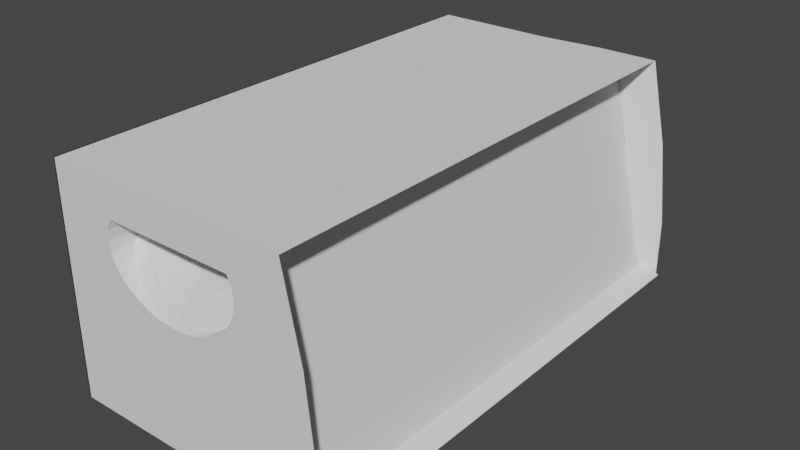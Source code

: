 # Source: ElectricScapel.blend  (saved by Blender 2.93.20; exported with 4.5.12 LTS)
import bpy
from mathutils import Matrix  # noqa: F401  (used for matrix-valued properties, if any)

bpy.ops.wm.read_factory_settings(use_empty=True)
scene = bpy.context.scene
scene.name = 'Scene'

# ---- collections
col_collection = bpy.data.collections.new('Collection'); scene.collection.children.link(col_collection)

# ---- world
world_world = bpy.data.worlds.new('World'); scene.world = world_world
world_world.use_nodes = True; world_world.node_tree.nodes.clear()
_N = world_world.node_tree.nodes; _L = world_world.node_tree.links
n0 = _N.new('ShaderNodeOutputWorld'); n0.name = 'World Output'; n0.location = (300, 300)
n1 = _N.new('ShaderNodeBackground'); n1.name = 'Background'; n1.location = (10, 300)
n1.inputs[0].default_value = (0.05088, 0.05088, 0.05088, 1.0)
_L.new(n1.outputs[0], n0.inputs[0])
n0.is_active_output = True
world_world.color = (0.05088, 0.05088, 0.05088)
world_world.use_sun_shadow = False
world_world.sun_shadow_jitter_overblur = 0.0

# ---- meshes
me_cube_001 = bpy.data.meshes.new('Cube.001')
me_cube_001.from_pydata([(-1.0, -1.0, -1.0), (-1.0, -1.0, 1.0), (-1.0, 1.0, -1.0), (-1.0, 1.0, 1.0), (-1.0, -1.0, -0.4664), (-1.0, 1.0, -0.4664), (-1.0, -1.0, 0.2668), (-1.0, 1.0, 0.2668), (-1.0, 0.0, -1.0), (-1.0, -1.0, 0.6334), (-1.0, 0.0, 1.0), (-1.0, 1.0, -0.7332), (0.0, 1.0, -1.0), (-0.09833, 1.0, 1.0), (0.0, -1.0, -1.0), (-0.09833, -1.0, 1.0), (-1.0, -1.0, -0.7332), (-1.0, 1.0, -0.09983), (0.0, -1.0, -0.4664), (0.0, 1.0, -0.4664), (-1.0, -1.0, -0.09983), (-1.0, 1.0, 0.6334), (-0.01654, 1.0, -0.09983), (-0.01654, -1.0, -0.09983), (0.0, 1.0, -0.7332), (0.0, -1.0, -0.7332), (-0.09833, 0.0, 1.0), (0.0, 0.0, -1.0), (-1.0, -0.5, -1.0), (-1.0, -1.0, 0.8167), (-1.0, 0.5, 1.0), (-1.0, 1.0, -0.8666), (-0.5, 1.0, -1.0), (0.3525, 1.022, 1.0), (0.5, -1.0, -1.0), (-0.5492, -1.0, 1.0), (-1.0, -1.0, -0.5998), (-1.0, 1.0, -0.2831), (-0.5, -1.0, -0.4664), (0.5, 1.022, -0.4664), (-1.0, -1.0, 0.08348), (-1.0, 1.0, 0.4501), (-0.5165, -1.0, 0.2668), (0.4504, 1.022, 0.2668), (-1.0, 0.5, -1.0), (-1.0, -1.0, 0.4501), (-1.0, -0.5, 1.0), (-1.0, 1.0, -0.5998), (0.5, 1.022, -1.0), (-0.5492, 1.0, 1.0), (-0.5, -1.0, -1.0), (0.3525, -1.0, 1.0), (-1.0, -1.0, -0.8666), (-1.0, 1.0, 0.08348), (0.5, -1.0, -0.4664), (-0.5, 1.0, -0.4664), (-1.0, -1.0, -0.2831), (-1.0, 1.0, 0.8167), (0.4504, -1.0, 0.2668), (-0.5165, 1.0, 0.2668), (0.4752, 1.022, -0.09983), (-0.5083, 1.0, -0.09983), (-0.008269, 1.0, -0.2831), (-0.5083, -1.0, -0.09983), (0.4752, -1.0, -0.09983), (-0.008269, -1.0, -0.2831), (0.5, 1.022, -0.7332), (-0.5, 1.0, -0.7332), (0.0, 1.0, -0.8666), (0.0, 1.0, -0.5998), (-0.5, -1.0, -0.7332), (0.5, -1.0, -0.7332), (0.0, -1.0, -0.8666), (0.0, -1.0, -0.5998), (-0.09833, -0.5, 1.0), (-0.09833, 0.5, 1.0), (0.3525, 0.0, 1.0), (-0.5492, 0.0, 1.0), (0.0, -0.5, -1.0), (0.0, 0.5, -1.0), (-0.5, 0.0, -1.0), (0.5, 0.0, -1.0), (-0.08202, -1.0, 0.8167), (-0.08202, 1.0, 0.8167), (-0.541, 1.0, 0.8167), (0.377, -1.0, 0.8167), (0.5, 0.5, -1.0), (-0.5, 0.5, -1.0), (-0.5, -0.5, -1.0), (-0.5492, 0.5, 1.0), (0.3525, 0.5, 1.0), (0.3525, -0.5, 1.0), (0.5, -1.0, -0.5998), (0.5, -1.0, -0.8666), (-0.5, -1.0, -0.8666), (-0.5, 1.0, -0.5998), (-0.5, 1.0, -0.8666), (0.5, 1.022, -0.8666), (0.4628, -1.0, 0.08348), (0.4876, -1.0, -0.2831), (-0.5041, -1.0, -0.2831), (-0.5124, 1.0, 0.08348), (-0.5041, 1.0, -0.2831), (0.4876, 1.022, -0.2831), (0.4628, 1.022, 0.08348), (-0.5124, -1.0, 0.08348), (0.5, 1.022, -0.5998), (-0.5, -1.0, -0.5998), (-0.5492, -0.5, 1.0), (0.5, -0.5, -1.0), (-0.541, -1.0, 0.8167), (0.377, 1.022, 0.8167), (0.7538, -0.976, -0.976), (1.016, -1.0, -1.0), (0.5614, -0.976, 0.9763), (0.8189, -1.0, 1.0), (0.7538, 0.976, -0.976), (1.016, 1.022, -1.0), (0.5614, 0.976, 0.9763), (0.8189, 1.022, 1.0), (0.7538, 0.976, -0.4664), (1.016, 1.022, -0.4664), (1.016, -1.0, -0.4664), (0.7538, -0.976, -0.4664), (0.6877, 0.976, 0.2668), (0.9494, 1.022, 0.2668), (0.9494, -1.0, 0.2668), (0.6877, -0.976, 0.2668), (0.7538, 0.976, -0.7332), (1.016, 1.022, -0.7332), (0.9759, 0.0, -1.0), (0.8189, 0.0, 1.0), (0.5614, 0.0, 0.9763), (1.016, -1.0, -0.7332), (0.7538, -0.976, -0.7332), (0.7207, 0.976, -0.09983), (0.9825, 1.022, -0.09983), (0.9825, -1.0, -0.09983), (0.7207, -0.976, -0.09983), (0.6224, 0.976, 0.6334), (0.8841, 1.022, 0.6334), (0.8841, -1.0, 0.6334), (0.6224, -0.976, 0.6334), (1.016, 1.022, -0.8666), (0.7538, 0.976, -0.8666), (0.9759, 0.5, -1.0), (0.5614, -0.5, 0.9763), (0.8189, -0.5, 1.0), (0.7538, -0.976, -0.8666), (1.016, -1.0, -0.8666), (0.9991, 1.022, -0.2831), (0.7373, 0.976, -0.2831), (0.7373, -0.976, -0.2831), (0.9991, -1.0, -0.2831), (0.9167, 1.022, 0.4501), (0.655, 0.976, 0.4501), (0.655, -0.976, 0.4501), (0.9167, -1.0, 0.4501), (1.016, 1.022, -0.5998), (0.7538, 0.976, -0.5998), (0.9759, -0.5, -1.0), (0.5614, 0.5, 0.9763), (0.8189, 0.5, 1.0), (0.7538, -0.976, -0.5998), (1.016, -1.0, -0.5998), (0.966, 1.022, 0.08348), (0.7042, 0.976, 0.08348), (0.7042, -0.976, 0.08348), (0.966, -1.0, 0.08348), (0.8515, 1.022, 0.8167), (0.5898, 0.976, 0.8167), (0.5898, -0.976, 0.8167), (0.8515, -1.0, 0.8167), (-0.05162, 0.9936, 0.09517), (0.04921, 0.9945, 0.09665), (0.1462, 0.9892, 0.1208), (0.2355, 0.9805, 0.1599), (0.3138, 0.9689, 0.2126), (0.3781, 0.9546, 0.2767), (0.4259, 0.9384, 0.3499), (0.4553, 0.9208, 0.4294), (0.4652, 0.9025, 0.512), (0.4553, 0.8842, 0.5946), (0.4259, 0.8666, 0.6741), (-0.5291, 0.8666, 0.6741), (-0.5585, 0.8842, 0.5946), (-0.5685, 0.9025, 0.512), (-0.5585, 0.9208, 0.4294), (-0.5291, 0.9384, 0.3499), (-0.4814, 0.9546, 0.2767), (-0.4171, 0.9689, 0.2126), (-0.3388, 0.9805, 0.1599), (-0.2494, 0.9892, 0.1208), (-0.1525, 0.9945, 0.09665), (0.2355, 1.0, 0.1464), (-0.4761, 1.0, 0.2668), (-0.4171, 1.0, 0.2032), (0.3138, 1.0, 0.2032), (-0.3388, 1.0, 0.1464), (-0.1723, 1.0, 0.08348), (-0.2494, 1.0, 0.1042), (0.3728, 1.0, 0.2668), (0.3781, 1.0, 0.2725), (-0.5291, 1.0, 0.7012), (-0.5351, 1.0, 0.6838), (0.4259, 1.0, 0.3515), (-0.07174, 1.0, 0.7012), (-0.5524, 1.0, 0.6334), (-0.5196, 1.0, 0.3357), (0.4553, 1.022, 0.4372), (0.4354, 1.022, 0.3791), (-0.4814, 1.0, 0.2725), (-0.5585, 1.0, 0.4372), (-0.56, 1.0, 0.4501), (0.4567, 1.022, 0.4501), (0.4652, 1.022, 0.5264), (-0.5291, 1.0, 0.3515), (0.4553, 1.022, 0.6155), (-0.5685, 1.0, 0.5264), (-0.5585, 1.0, 0.6155), (0.4492, 1.022, 0.6334), (0.4259, 1.022, 0.7012), (0.3924, 1.022, 0.7012), (-0.1525, 1.0, 0.07815), (-0.02428, 1.0, 0.07175), (-0.05162, 1.0, 0.06937), (0.06906, 1.0, 0.08348), (0.04921, 1.0, 0.07815), (0.1462, 1.0, 0.1042), (-0.01756, 0.7769, 0.5871), (-0.05162, -0.9913, 0.0934), (0.04921, -0.9889, 0.1001), (0.1462, -0.9831, 0.1238), (0.2355, -0.9737, 0.1624), (0.3138, -0.961, 0.2143), (0.3781, -0.9456, 0.2775), (0.4259, -0.928, 0.3497), (0.4553, -0.9089, 0.4279), (0.4652, -0.889, 0.5094), (0.4553, -0.8692, 0.5908), (0.4259, -0.8501, 0.669), (-0.5291, -0.8501, 0.669), (-0.5585, -0.8692, 0.5908), (-0.5685, -0.889, 0.5094), (-0.5585, -0.9089, 0.4279), (-0.5291, -0.928, 0.3497), (-0.4814, -0.9456, 0.2775), (-0.4171, -0.961, 0.2143), (-0.3388, -0.9737, 0.1624), (-0.2494, -0.9831, 0.1238), (-0.1525, -0.9889, 0.1001), (0.2355, -1.0, 0.1464), (0.3138, -1.0, 0.2032), (0.3728, -1.0, 0.2668), (0.06906, -1.0, 0.08348), (0.1462, -1.0, 0.1042), (0.3781, -1.0, 0.2725), (-0.5685, -1.0, 0.5264), (-0.5585, -1.0, 0.6155), (-0.5524, -1.0, 0.6334), (-0.56, -1.0, 0.4501), (0.4259, -1.0, 0.3515), (0.4492, -1.0, 0.6334), (0.4553, -1.0, 0.6155), (0.4354, -1.0, 0.3791), (0.4553, -1.0, 0.4372), (0.4567, -1.0, 0.4501), (0.4652, -1.0, 0.5264), (0.3924, -1.0, 0.7012), (-0.07174, -1.0, 0.7012), (0.4259, -1.0, 0.7012), (-0.5585, -1.0, 0.4372), (-0.5291, -1.0, 0.3515), (-0.5291, -1.0, 0.7012), (-0.5351, -1.0, 0.6838), (-0.5196, -1.0, 0.3357), (-0.4814, -1.0, 0.2725), (-0.4761, -1.0, 0.2668), (0.04921, -1.0, 0.07815), (-0.02428, -1.0, 0.07175), (-0.05162, -1.0, 0.06937), (-0.1723, -1.0, 0.08348), (-0.1525, -1.0, 0.07815), (-0.4171, -1.0, 0.2032), (-0.3388, -1.0, 0.1464), (-0.2494, -1.0, 0.1042), (-0.04419, -0.8021, 0.6221), (0.7399, 1.022, 0.8167), (0.7114, -1.0, 1.0), (0.7114, 0.5, 1.0), (0.7114, 1.022, 1.0), (0.7114, -0.5, 1.0), (0.7399, -1.0, 0.8167), (0.7114, 0.0, 1.0), (0.8873, -0.9876, -0.936), (0.8873, 0.5124, -0.936), (0.8873, 1.012, -0.936), (0.8873, -0.4876, -0.936), (0.8873, 0.0124, -0.936), (1.042, -0.9876, -0.988), (1.042, 0.5124, -0.988), (1.042, 1.012, -0.988), (1.042, -0.4876, -0.988), (1.042, 0.0124, -0.988), (-1.0, -0.9929, -0.9929), (-1.0, -0.9929, 0.9929), (-1.0, 0.9929, -0.9929), (-1.0, 0.9929, 0.9929), (-1.0, -0.99, -0.4664), (-1.0, 0.99, -0.4664), (-1.0, -0.99, 0.2668), (-1.0, 0.99, 0.2668), (-1.0, 0.0, -0.99), (-1.0, -0.99, 0.6334), (-1.0, 0.0, 0.99), (-1.0, 0.99, -0.7332), (0.0001529, 0.993, -0.9929), (-0.09817, 0.993, 0.9929), (0.0, -0.9929, -0.9929), (-0.09833, -0.9929, 0.9929), (-1.0, -0.99, -0.7332), (-1.0, 0.99, -0.09983), (0.0, -0.99, -0.4664), (0.0002216, 0.99, -0.4664), (-1.0, -0.99, -0.09983), (-1.0, 0.99, 0.6334), (-0.01632, 0.99, -0.09985), (-0.01654, -0.99, -0.09983), (0.0002179, 0.99, -0.7332), (0.0, -0.99, -0.7332), (-0.09833, 0.0, 0.99), (0.0, 0.0, -0.99), (-1.0, -0.5, -0.99), (-1.0, -0.99, 0.8167), (-1.0, 0.5, 0.99), (-1.0, 0.99, -0.8666), (-0.5, 0.9929, -0.9929), (0.3527, 1.015, 0.993), (0.5, -0.9929, -0.9929), (-0.5492, -0.9929, 0.9929), (-1.0, -0.99, -0.5998), (-1.0, 0.99, -0.2831), (-0.5, -0.99, -0.4664), (0.5002, 1.012, -0.4664), (-1.0, -0.99, 0.08348), (-1.0, 0.99, 0.4501), (-0.5165, -0.99, 0.2668), (0.4518, 1.012, 0.2663), (-1.0, 0.5, -0.99), (-1.0, -0.99, 0.4501), (-1.0, -0.5, 0.99), (-1.0, 0.99, -0.5998), (0.5002, 1.015, -0.993), (-0.5492, 0.9929, 0.9929), (-0.5, -0.9929, -0.9929), (0.3525, -0.9929, 0.9929), (-1.0, -0.99, -0.8666), (-1.0, 0.99, 0.08348), (0.5, -0.99, -0.4664), (-0.5, 0.99, -0.4664), (-1.0, -0.99, -0.2831), (-1.0, 0.99, 0.8167), (0.4504, -0.99, 0.2668), (-0.5165, 0.99, 0.2668), (0.4754, 1.012, -0.09984), (-0.5083, 0.99, -0.09983), (-0.00805, 0.99, -0.2831), (-0.5083, -0.99, -0.09983), (0.4752, -0.99, -0.09983), (-0.008269, -0.99, -0.2831), (0.5002, 1.012, -0.7332), (-0.5, 0.99, -0.7332), (0.0002179, 0.99, -0.8666), (0.0002179, 0.99, -0.5998), (-0.5, -0.99, -0.7332), (0.5, -0.99, -0.7332), (0.0, -0.99, -0.8666), (0.0, -0.99, -0.5998), (-0.09833, -0.5, 0.99), (-0.09833, 0.5, 0.99), (0.3525, 0.0, 0.99), (-0.5492, 0.0, 0.99), (0.0, -0.5, -0.99), (0.0, 0.5, -0.99), (-0.5, 0.0, -0.99), (0.5, 0.0, -0.99), (-0.08202, -0.99, 0.8167), (-0.08178, 0.99, 0.8167), (-0.541, 0.99, 0.8167), (0.377, -0.99, 0.8167), (0.5, 0.5, -0.99), (-0.5, 0.5, -0.99), (-0.5, -0.5, -0.99), (-0.5492, 0.5, 0.99), (0.3525, 0.5, 0.99), (0.3525, -0.5, 0.99), (0.5, -0.99, -0.5998), (0.5, -0.99, -0.8666), (-0.5, -0.99, -0.8666), (-0.5, 0.99, -0.5998), (-0.5, 0.99, -0.8666), (0.5002, 1.012, -0.8666), (0.4628, -0.99, 0.08348), (0.4876, -0.99, -0.2831), (-0.5041, -0.99, -0.2831), (-0.5124, 0.99, 0.08348), (-0.5041, 0.99, -0.2831), (0.4878, 1.012, -0.2831), (0.4632, 1.012, 0.08324), (-0.5124, -0.99, 0.08348), (0.5002, 1.012, -0.5998), (-0.5, -0.99, -0.5998), (-0.5492, -0.5, 0.99), (0.5, -0.5, -0.99), (-0.541, -0.99, 0.8167), (0.3772, 1.012, 0.8167), (0.7529, -0.9859, -0.976), (1.015, -0.9994, -0.9901), (0.5601, -0.9826, 0.9837), (0.8102, -0.997, 0.9962), (0.7521, 0.9858, -0.976), (1.014, 1.021, -0.9902), (0.5595, 0.9824, 0.9838), (0.8104, 1.019, 0.9952), (0.7521, 0.9858, -0.4665), (1.006, 1.021, -0.4669), (1.006, -0.9996, -0.4669), (0.7529, -0.9859, -0.4665), (0.6859, 0.9858, 0.2665), (0.9395, 1.021, 0.2655), (0.9395, -0.9996, 0.2655), (0.6867, -0.9859, 0.2667), (0.7521, 0.9858, -0.7332), (1.006, 1.021, -0.7332), (0.9759, 0.0, -0.99), (0.8089, 0.0, 0.9995), (0.5604, 0.0, 0.9863), (1.006, -0.9995, -0.7332), (0.7529, -0.9859, -0.7332), (0.719, 0.9858, -0.09999), (0.9726, 1.021, -0.1007), (0.9726, -0.9995, -0.1007), (0.7198, -0.9859, -0.09991), (0.6207, 0.9858, 0.6331), (0.8743, 1.021, 0.6316), (0.8743, -0.9995, 0.6316), (0.6215, -0.9859, 0.6332), (1.006, 1.021, -0.8666), (0.7521, 0.9858, -0.8666), (0.9759, 0.5, -0.99), (0.5604, -0.5, 0.9863), (0.8089, -0.5, 0.9995), (0.7529, -0.9859, -0.8666), (1.006, -0.9995, -0.8666), (0.9892, 1.021, -0.284), (0.7355, 0.9858, -0.2833), (0.7364, -0.9859, -0.2832), (0.9891, -0.9995, -0.284), (0.9069, 1.021, 0.4483), (0.6533, 0.9858, 0.4498), (0.6541, -0.9859, 0.4499), (0.9069, -0.9995, 0.4483), (1.006, 1.021, -0.5998), (0.7521, 0.9858, -0.5998), (0.9759, -0.5, -0.99), (0.5604, 0.5, 0.9863), (0.8089, 0.5, 0.9995), (0.7529, -0.9859, -0.5998), (1.006, -0.9995, -0.5998), (0.956, 1.021, 0.08258), (0.7025, 0.9858, 0.08332), (0.7033, -0.9859, 0.08339), (0.956, -0.9995, 0.08258), (0.8417, 1.021, 0.815), (0.588, 0.9858, 0.8164), (0.5889, -0.9859, 0.8165), (0.8417, -0.9995, 0.8149), (-0.05162, 0.9841, 0.0923), (0.05012, 0.9852, 0.09332), (0.1479, 0.9805, 0.1161), (0.2386, 0.973, 0.1541), (0.3184, 0.9624, 0.2064), (0.3839, 0.9488, 0.2711), (0.4326, 0.9327, 0.3452), (0.4627, 0.915, 0.4259), (0.473, 0.8965, 0.51), (0.463, 0.8778, 0.5941), (0.4309, 0.8594, 0.6789), (-0.5341, 0.8594, 0.6789), (-0.5662, 0.8777, 0.5942), (-0.5762, 0.8964, 0.51), (-0.5659, 0.915, 0.426), (-0.5359, 0.9327, 0.3452), (-0.4871, 0.9487, 0.2711), (-0.4216, 0.9623, 0.2064), (-0.3418, 0.973, 0.1541), (-0.2511, 0.9805, 0.1161), (-0.1533, 0.9851, 0.09335), (0.2382, 0.9915, 0.1418), (-0.4808, 0.9925, 0.2621), (-0.421, 0.9922, 0.1984), (0.3182, 0.9926, 0.1981), (-0.3409, 0.9912, 0.1422), (-0.1727, 0.9902, 0.08133), (-0.2503, 0.9904, 0.1014), (0.3785, 0.9933, 0.2619), (0.3854, 0.9947, 0.2682), (-0.5329, 0.9926, 0.7068), (-0.5416, 0.9927, 0.6861), (0.4344, 0.996, 0.3481), (-0.07158, 0.9917, 0.7069), (-0.5589, 0.9927, 0.6356), (-0.5256, 0.9929, 0.332), (0.4625, 1.015, 0.4356), (0.4416, 1.014, 0.3771), (-0.4868, 0.9929, 0.2681), (-0.5657, 0.9932, 0.4356), (-0.5671, 0.993, 0.4493), (0.4638, 1.015, 0.4493), (0.4725, 1.015, 0.5264), (-0.5357, 0.9932, 0.3483), (0.4623, 1.015, 0.6172), (-0.5758, 0.9932, 0.5264), (-0.5655, 0.993, 0.6172), (0.4557, 1.015, 0.6357), (0.4297, 1.014, 0.7068), (0.3925, 1.014, 0.7069), (-0.1527, 0.9901, 0.07648), (-0.02408, 0.9901, 0.07043), (-0.05162, 0.9901, 0.06807), (0.06974, 0.9903, 0.08125), (0.04968, 0.9902, 0.07643), (0.1476, 0.9906, 0.101), (-0.01747, 0.7674, 0.5904), (-0.05162, -0.9819, 0.08994), (0.04993, -0.9797, 0.09612), (0.1477, -0.9746, 0.1188), (0.2384, -0.9662, 0.1564), (0.3181, -0.9544, 0.2081), (0.3837, -0.9395, 0.2718), (0.4324, -0.9221, 0.345), (0.4625, -0.9029, 0.4246), (0.4728, -0.8827, 0.5075), (0.4627, -0.8625, 0.5904), (0.4307, -0.8428, 0.6739), (-0.534, -0.8428, 0.6739), (-0.566, -0.8625, 0.5904), (-0.576, -0.8827, 0.5075), (-0.5658, -0.9029, 0.4246), (-0.5357, -0.9221, 0.345), (-0.4869, -0.9395, 0.2718), (-0.4214, -0.9544, 0.2081), (-0.3416, -0.9662, 0.1564), (-0.251, -0.9746, 0.1188), (-0.1532, -0.9797, 0.09612), (0.2378, -0.9914, 0.1419), (0.3178, -0.9922, 0.1983), (0.3776, -0.9925, 0.2621), (0.06967, -0.9905, 0.08057), (0.1472, -0.9907, 0.1007), (0.3836, -0.9929, 0.2681), (-0.5758, -0.9932, 0.5264), (-0.5655, -0.993, 0.6172), (-0.5589, -0.9927, 0.6356), (-0.5671, -0.993, 0.4493), (0.4325, -0.9932, 0.3483), (0.4556, -0.9927, 0.6356), (0.4622, -0.993, 0.6172), (0.4421, -0.993, 0.3768), (0.4625, -0.9932, 0.4356), (0.4638, -0.993, 0.4493), (0.4725, -0.9932, 0.5264), (0.3924, -0.9919, 0.7071), (-0.07174, -0.9919, 0.7071), (0.4297, -0.9927, 0.707), (-0.5657, -0.9932, 0.4356), (-0.5357, -0.9932, 0.3483), (-0.5329, -0.9927, 0.707), (-0.5415, -0.9927, 0.6861), (-0.5255, -0.9929, 0.332), (-0.4868, -0.9929, 0.2681), (-0.4808, -0.9925, 0.2621), (0.04954, -0.9903, 0.07573), (-0.02418, -0.9902, 0.06973), (-0.05162, -0.9902, 0.06735), (-0.1729, -0.9905, 0.08057), (-0.1528, -0.9903, 0.07573), (-0.421, -0.9922, 0.1983), (-0.3411, -0.9914, 0.1419), (-0.2505, -0.9907, 0.1007), (-0.04418, -0.793, 0.6262), (0.7399, 1.012, 0.8167), (0.7114, -0.9929, 0.9929), (0.7114, 0.5, 0.99), (0.7114, 1.015, 0.9929), (0.7114, -0.5, 0.99), (0.7399, -0.99, 0.8167), (0.7114, 0.0, 0.99), (0.8905, -0.9876, -0.9265), (0.8905, 0.5124, -0.9265), (0.8905, 1.012, -0.9265), (0.8905, -0.4876, -0.9265), (0.8905, 0.0124, -0.9265), (1.046, -0.9876, -0.9786), (1.046, 0.5124, -0.9786), (1.046, 1.012, -0.9786), (1.046, -0.4876, -0.9786), (1.046, 0.0124, -0.9786)], [], [(39, 103, 150, 121), (48, 97, 143, 117), (110, 35, 1, 29), (291, 91, 51, 288), (108, 46, 1, 35), (107, 38, 4, 36), (164, 122, 54, 92), (105, 42, 6, 40), (168, 126, 58, 98), (102, 61, 22, 62), (199, 101, 59, 195, 196, 198, 200), (153, 137, 64, 99), (100, 63, 20, 56), (99, 64, 23, 65), (254, 98, 58, 253, 252, 251, 255), (96, 67, 24, 68), (95, 55, 19, 69), (149, 133, 71, 93), (94, 70, 16, 52), (93, 71, 25, 72), (92, 54, 18, 73), (91, 74, 15, 51), (90, 75, 26, 76), (89, 30, 10, 77), (88, 78, 14, 50), (87, 79, 27, 80), (289, 90, 76, 293), (259, 9, 45, 260, 257, 258), (85, 51, 15, 82), (266, 157, 141, 262, 263, 267), (84, 49, 13, 83), (84, 83, 206, 203, 204), (57, 84, 204, 207, 21), (57, 3, 49, 84), (211, 195, 59, 208), (59, 7, 41, 213, 212, 216, 208), (218, 213, 41, 21, 207, 219), (104, 43, 125, 165), (210, 43, 201, 202, 205), (287, 290, 119, 169), (154, 125, 43, 210, 209, 214), (268, 85, 82, 269), (58, 264, 261, 256, 253), (262, 141, 172, 292, 85, 268, 270), (260, 45, 6, 42, 275, 272, 271), (275, 42, 277, 276), (79, 86, 81, 27), (12, 48, 86, 79), (290, 33, 90, 289), (44, 87, 80, 8), (2, 32, 87, 44), (32, 12, 79, 87), (28, 88, 50, 0), (8, 80, 88, 28), (80, 27, 78, 88), (75, 89, 77, 26), (13, 49, 89, 75), (49, 3, 30, 89), (293, 76, 91, 291), (33, 13, 75, 90), (292, 288, 51, 85), (76, 26, 74, 91), (71, 92, 73, 25), (60, 104, 165, 136), (122, 153, 99, 54), (34, 93, 72, 14), (109, 160, 113, 34), (133, 164, 92, 71), (50, 94, 52, 0), (14, 72, 94, 50), (72, 25, 70, 94), (81, 130, 160, 109), (86, 145, 130, 81), (48, 117, 145, 86), (113, 149, 93, 34), (67, 95, 69, 24), (11, 47, 95, 67), (47, 5, 55, 95), (32, 96, 68, 12), (2, 31, 96, 32), (31, 11, 67, 96), (12, 68, 97, 48), (68, 24, 66, 97), (23, 64, 98, 254, 278, 279), (111, 287, 169, 140, 220, 221, 222), (66, 106, 158, 129), (54, 99, 65, 18), (137, 168, 98, 64), (38, 100, 56, 4), (18, 65, 100, 38), (65, 23, 63, 100), (264, 58, 126, 157, 266, 265), (22, 61, 101, 199, 223, 225, 224), (17, 53, 101, 61), (53, 7, 59, 101), (55, 102, 62, 19), (5, 37, 102, 55), (37, 17, 61, 102), (106, 39, 121, 158), (19, 62, 103, 39), (62, 22, 60, 103), (103, 60, 136, 150), (104, 60, 22, 224, 227, 226), (104, 226, 228, 194, 197, 201, 43), (63, 105, 40, 20), (105, 63, 23, 279, 280, 282, 281), (277, 42, 105, 281, 285, 284, 283), (97, 66, 129, 143), (24, 69, 106, 66), (69, 19, 39, 106), (70, 107, 36, 16), (25, 73, 107, 70), (73, 18, 38, 107), (74, 108, 35, 15), (26, 77, 108, 74), (77, 10, 46, 108), (78, 109, 34, 14), (27, 81, 109, 78), (274, 110, 29, 9, 259), (269, 82, 110, 274, 273), (82, 15, 35, 110), (220, 140, 154, 214, 215, 217), (83, 111, 222, 206), (83, 13, 33, 111), (144, 116, 117, 143), (147, 115, 114, 146), (149, 113, 112, 148), (151, 120, 121, 150), (153, 122, 123, 152), (155, 124, 125, 154), (157, 126, 127, 156), (159, 128, 129, 158), (162, 131, 132, 161), (164, 133, 134, 163), (166, 135, 136, 165), (168, 137, 138, 167), (170, 139, 140, 169), (172, 141, 142, 171), (128, 144, 143, 129), (131, 147, 146, 132), (133, 149, 148, 134), (135, 151, 150, 136), (137, 153, 152, 138), (139, 155, 154, 140), (141, 157, 156, 142), (120, 159, 158, 121), (119, 162, 161, 118), (122, 164, 163, 123), (124, 166, 165, 125), (126, 168, 167, 127), (118, 170, 169, 119), (115, 172, 171, 114), (173, 174, 227, 224, 225), (174, 175, 228, 226, 227), (228, 175, 176, 194), (194, 176, 177, 197), (197, 177, 178, 202, 201), (178, 179, 205, 202), (205, 179, 180, 209, 210), (209, 180, 181, 215, 214), (181, 182, 217, 215), (217, 182, 183, 221, 220), (204, 203, 184, 185, 219, 207), (185, 186, 218, 219), (213, 218, 186, 187, 212), (187, 188, 216, 212), (208, 216, 188, 189, 211), (195, 211, 189, 190, 196), (196, 190, 191, 198), (198, 191, 192, 200), (192, 193, 223, 199, 200), (223, 193, 173, 225), (183, 229, 184, 203, 206, 222, 221), (182, 181, 180, 179, 178, 177, 176, 175, 174, 173, 229, 183), (193, 192, 191, 190, 189, 188, 187, 186, 185, 184, 229, 173), (278, 231, 230, 280, 279), (255, 232, 231, 278, 254), (251, 233, 232, 255), (252, 234, 233, 251), (256, 235, 234, 252, 253), (261, 236, 235, 256), (265, 237, 236, 261, 264), (267, 238, 237, 265, 266), (263, 239, 238, 267), (270, 240, 239, 263, 262), (258, 242, 241, 273, 274, 259), (257, 243, 242, 258), (271, 244, 243, 257, 260), (272, 245, 244, 271), (276, 246, 245, 272, 275), (283, 247, 246, 276, 277), (284, 248, 247, 283), (285, 249, 248, 284), (282, 250, 249, 285, 281), (280, 230, 250, 282), (273, 241, 286, 240, 270, 268, 269), (241, 242, 243, 244, 245, 246, 247, 248, 249, 250, 230, 286), (286, 230, 231, 232, 233, 234, 235, 236, 237, 238, 239, 240), (172, 115, 288, 292), (131, 293, 291, 147), (119, 290, 289, 162), (111, 33, 290, 287), (162, 289, 293, 131), (147, 291, 288, 115), (298, 295, 300, 303), (297, 298, 303, 302), (294, 297, 302, 299), (295, 296, 301, 300), (343, 425, 454, 407), (352, 421, 447, 401), (414, 333, 305, 339), (595, 592, 355, 395), (412, 339, 305, 350), (411, 340, 308, 342), (468, 396, 358, 426), (409, 344, 310, 346), (472, 402, 362, 430), (406, 366, 326, 365), (503, 504, 502, 500, 499, 363, 405), (457, 403, 368, 441), (404, 360, 324, 367), (403, 369, 327, 368), (558, 559, 555, 556, 557, 362, 402), (400, 372, 328, 371), (399, 373, 323, 359), (453, 397, 375, 437), (398, 356, 320, 374), (397, 376, 329, 375), (396, 377, 322, 358), (395, 355, 319, 378), (394, 380, 330, 379), (393, 381, 314, 334), (392, 354, 318, 382), (391, 384, 331, 383), (593, 597, 380, 394), (563, 562, 561, 564, 349, 313), (389, 386, 319, 355), (570, 571, 567, 566, 445, 461), (388, 387, 317, 353), (388, 508, 507, 510, 387), (361, 325, 511, 508, 388), (361, 388, 353, 307), (515, 512, 363, 499), (363, 512, 520, 516, 517, 345, 311), (522, 523, 511, 325, 345, 517), (408, 469, 429, 347), (514, 509, 506, 505, 347), (591, 473, 423, 594), (458, 518, 513, 514, 347, 429), (572, 573, 386, 389), (362, 557, 560, 565, 568), (566, 574, 572, 389, 596, 476, 445), (564, 575, 576, 579, 346, 310, 349), (579, 580, 581, 346), (383, 331, 385, 390), (316, 383, 390, 352), (594, 593, 394, 337), (348, 312, 384, 391), (306, 348, 391, 336), (336, 391, 383, 316), (332, 304, 354, 392), (312, 332, 392, 384), (384, 392, 382, 331), (379, 330, 381, 393), (317, 379, 393, 353), (353, 393, 334, 307), (597, 595, 395, 380), (337, 394, 379, 317), (596, 389, 355, 592), (380, 395, 378, 330), (375, 329, 377, 396), (364, 440, 469, 408), (426, 358, 403, 457), (338, 318, 376, 397), (413, 338, 417, 464), (437, 375, 396, 468), (354, 304, 356, 398), (318, 354, 398, 376), (376, 398, 374, 329), (385, 413, 464, 434), (390, 385, 434, 449), (352, 390, 449, 421), (417, 338, 397, 453), (371, 328, 373, 399), (315, 371, 399, 351), (351, 399, 359, 309), (336, 316, 372, 400), (306, 336, 400, 335), (335, 400, 371, 315), (316, 352, 401, 372), (372, 401, 370, 328), (327, 583, 582, 558, 402, 368), (415, 526, 525, 524, 444, 473, 591), (370, 433, 462, 410), (358, 322, 369, 403), (441, 368, 402, 472), (342, 308, 360, 404), (322, 342, 404, 369), (369, 404, 367, 327), (568, 569, 570, 461, 430, 362), (326, 528, 529, 527, 503, 405, 365), (321, 365, 405, 357), (357, 405, 363, 311), (359, 323, 366, 406), (309, 359, 406, 341), (341, 406, 365, 321), (410, 462, 425, 343), (323, 343, 407, 366), (366, 407, 364, 326), (407, 454, 440, 364), (408, 530, 531, 528, 326, 364), (408, 347, 505, 501, 498, 532, 530), (367, 324, 344, 409), (409, 585, 586, 584, 583, 327, 367), (581, 587, 588, 589, 585, 409, 346), (401, 447, 433, 370), (328, 370, 410, 373), (373, 410, 343, 323), (374, 320, 340, 411), (329, 374, 411, 377), (377, 411, 342, 322), (378, 319, 339, 412), (330, 378, 412, 381), (381, 412, 350, 314), (382, 318, 338, 413), (331, 382, 413, 385), (578, 563, 313, 333, 414), (573, 577, 578, 414, 386), (386, 414, 339, 319), (524, 521, 519, 518, 458, 444), (387, 510, 526, 415), (387, 415, 337, 317), (448, 447, 421, 420), (451, 450, 418, 419), (453, 452, 416, 417), (455, 454, 425, 424), (457, 456, 427, 426), (459, 458, 429, 428), (461, 460, 431, 430), (463, 462, 433, 432), (466, 465, 436, 435), (468, 467, 438, 437), (470, 469, 440, 439), (472, 471, 442, 441), (474, 473, 444, 443), (476, 475, 446, 445), (432, 433, 447, 448), (435, 436, 450, 451), (437, 438, 452, 453), (439, 440, 454, 455), (441, 442, 456, 457), (443, 444, 458, 459), (445, 446, 460, 461), (424, 425, 462, 463), (423, 422, 465, 466), (426, 427, 467, 468), (428, 429, 469, 470), (430, 431, 471, 472), (422, 423, 473, 474), (419, 418, 475, 476), (477, 529, 528, 531, 478), (478, 531, 530, 532, 479), (532, 498, 480, 479), (498, 501, 481, 480), (501, 505, 506, 482, 481), (482, 506, 509, 483), (509, 514, 513, 484, 483), (513, 518, 519, 485, 484), (485, 519, 521, 486), (521, 524, 525, 487, 486), (508, 511, 523, 489, 488, 507), (489, 523, 522, 490), (517, 516, 491, 490, 522), (491, 516, 520, 492), (512, 515, 493, 492, 520), (499, 500, 494, 493, 515), (500, 502, 495, 494), (502, 504, 496, 495), (496, 504, 503, 527, 497), (527, 529, 477, 497), (487, 525, 526, 510, 507, 488, 533), (486, 487, 533, 477, 478, 479, 480, 481, 482, 483, 484, 485), (497, 477, 533, 488, 489, 490, 491, 492, 493, 494, 495, 496), (582, 583, 584, 534, 535), (559, 558, 582, 535, 536), (555, 559, 536, 537), (556, 555, 537, 538), (560, 557, 556, 538, 539), (565, 560, 539, 540), (569, 568, 565, 540, 541), (571, 570, 569, 541, 542), (567, 571, 542, 543), (574, 566, 567, 543, 544), (562, 563, 578, 577, 545, 546), (561, 562, 546, 547), (575, 564, 561, 547, 548), (576, 575, 548, 549), (580, 579, 576, 549, 550), (587, 581, 580, 550, 551), (588, 587, 551, 552), (589, 588, 552, 553), (586, 585, 589, 553, 554), (584, 586, 554, 534), (577, 573, 572, 574, 544, 590, 545), (545, 590, 534, 554, 553, 552, 551, 550, 549, 548, 547, 546), (590, 544, 543, 542, 541, 540, 539, 538, 537, 536, 535, 534), (476, 596, 592, 419), (435, 451, 595, 597), (423, 466, 593, 594), (415, 591, 594, 337), (466, 435, 597, 593), (451, 419, 592, 595), (602, 607, 604, 599), (601, 606, 607, 602), (598, 603, 606, 601), (599, 604, 605, 600), (16, 36, 340, 320), (44, 8, 312, 348), (0, 52, 356, 304), (132, 146, 450, 436), (28, 0, 304, 332), (20, 40, 344, 324), (118, 161, 465, 422), (170, 118, 422, 474), (8, 28, 332, 312), (29, 1, 305, 333), (17, 37, 341, 321), (45, 9, 313, 349), (1, 46, 350, 305), (124, 155, 459, 428), (52, 16, 320, 356), (156, 127, 431, 460), (163, 134, 438, 467), (127, 167, 471, 431), (171, 142, 446, 475), (10, 30, 334, 314), (31, 2, 306, 335), (2, 44, 348, 306), (46, 10, 314, 350), (112, 113, 417, 416), (144, 128, 432, 448), (148, 112, 416, 452), (151, 135, 439, 455), (159, 120, 424, 463), (135, 166, 470, 439), (30, 3, 307, 334), (11, 31, 335, 315), (152, 123, 427, 456), (47, 11, 315, 351), (3, 57, 361, 307), (138, 152, 456, 442), (113, 160, 464, 417), (120, 151, 455, 424), (36, 4, 308, 340), (41, 7, 311, 345), (4, 56, 360, 308), (128, 159, 463, 432), (117, 116, 420, 421), (130, 145, 449, 434), (146, 114, 418, 450), (160, 130, 434, 464), (114, 171, 475, 418), (57, 21, 325, 361), (37, 5, 309, 341), (5, 47, 351, 309), (161, 132, 436, 465), (123, 163, 467, 427), (167, 138, 442, 471), (9, 29, 333, 313), (40, 6, 310, 344), (6, 45, 349, 310), (56, 20, 324, 360), (116, 144, 448, 420), (53, 17, 321, 357), (155, 139, 443, 459), (166, 124, 428, 470), (139, 170, 474, 443), (21, 41, 345, 325), (7, 53, 357, 311), (134, 148, 452, 438), (145, 117, 421, 449), (142, 156, 460, 446), (298, 297, 601, 602), (296, 295, 599, 600), (295, 298, 602, 599), (297, 294, 598, 601), (302, 303, 607, 606), (300, 301, 605, 604), (303, 300, 604, 607), (299, 302, 606, 603), (294, 299, 603, 598), (301, 296, 600, 605)])
_uv = me_cube_001.uv_layers.new(name='UVMap')
_uv.uv.foreach_set('vector', [0.5, 0.4375, 0.5156, 0.4375, 0.5156, 0.497, 0.5, 0.497, 0.375, 0.4375, 0.4062, 0.4375, 0.4062, 0.497, 0.375, 0.497, 0.6094, 0.9375, 0.625, 0.9375, 0.625, 1.0, 0.6094, 1.0, 0.6579, 0.6875, 0.6875, 0.6875, 0.6875, 0.75, 0.6579, 0.75, 0.8125, 0.6875, 0.875, 0.6875, 0.875, 0.75, 0.8125, 0.75, 0.4688, 0.9375, 0.5, 0.9375, 0.5, 1.0, 0.4688, 1.0, 0.4688, 0.753, 0.5, 0.753, 0.5, 0.8125, 0.4688, 0.8125, 0.5469, 0.9375, 0.5625, 0.9375, 0.5625, 1.0, 0.5469, 1.0, 0.5469, 0.7531, 0.5625, 0.7531, 0.5625, 0.8125, 0.5469, 0.8125, 0.5156, 0.3125, 0.5312, 0.3125, 0.5312, 0.375, 0.5156, 0.375, 0.5469, 0.3561, 0.5469, 0.3125, 0.5625, 0.3125, 0.5625, 0.3177, 0.5571, 0.3251, 0.5522, 0.335, 0.5486, 0.3463, 0.5156, 0.753, 0.5313, 0.7531, 0.5312, 0.8125, 0.5156, 0.8125, 0.5156, 0.9375, 0.5312, 0.9375, 0.5312, 1.0, 0.5156, 1.0, 0.5156, 0.8125, 0.5312, 0.8125, 0.5312, 0.875, 0.5156, 0.875, 0.5469, 0.863, 0.5469, 0.8125, 0.5625, 0.8125, 0.5625, 0.8225, 0.5571, 0.8306, 0.5522, 0.8412, 0.5486, 0.8529, 0.4062, 0.3125, 0.4375, 0.3125, 0.4375, 0.375, 0.4062, 0.375, 0.4688, 0.3125, 0.5, 0.3125, 0.5, 0.375, 0.4688, 0.375, 0.4062, 0.753, 0.4375, 0.753, 0.4375, 0.8125, 0.4062, 0.8125, 0.4062, 0.9375, 0.4375, 0.9375, 0.4375, 1.0, 0.4062, 1.0, 0.4062, 0.8125, 0.4375, 0.8125, 0.4375, 0.875, 0.4062, 0.875, 0.4688, 0.8125, 0.5, 0.8125, 0.5, 0.875, 0.4688, 0.875, 0.6875, 0.6875, 0.75, 0.6875, 0.75, 0.75, 0.6875, 0.75, 0.6875, 0.5625, 0.75, 0.5625, 0.75, 0.625, 0.6875, 0.625, 0.8125, 0.5625, 0.875, 0.5625, 0.875, 0.625, 0.8125, 0.625, 0.1875, 0.6875, 0.25, 0.6875, 0.25, 0.75, 0.1875, 0.75, 0.1875, 0.5625, 0.25, 0.5625, 0.25, 0.625, 0.1875, 0.625, 0.6579, 0.5625, 0.6875, 0.5625, 0.6875, 0.625, 0.6579, 0.625, 0.5938, 0.9401, 0.5938, 1.0, 0.5781, 1.0, 0.5781, 0.9421, 0.5846, 0.9429, 0.5922, 0.941, 0.6094, 0.8125, 0.625, 0.8125, 0.625, 0.875, 0.6094, 0.875, 0.5781, 0.8084, 0.5781, 0.7532, 0.5938, 0.7532, 0.5938, 0.8061, 0.5922, 0.8056, 0.5846, 0.8059, 0.6094, 0.3125, 0.625, 0.3125, 0.625, 0.375, 0.6094, 0.375, 0.6094, 0.3125, 0.6094, 0.375, 0.5995, 0.375, 0.5995, 0.3134, 0.5981, 0.3125, 0.6094, 0.25, 0.6094, 0.3125, 0.5981, 0.3125, 0.5938, 0.3099, 0.5938, 0.25, 0.6094, 0.25, 0.625, 0.25, 0.625, 0.3125, 0.6094, 0.3125, 0.563, 0.3171, 0.5625, 0.3177, 0.5625, 0.3125, 0.5684, 0.3125, 0.5625, 0.3125, 0.5625, 0.25, 0.5781, 0.25, 0.5781, 0.3079, 0.577, 0.308, 0.5697, 0.3114, 0.5684, 0.3125, 0.5846, 0.3071, 0.5781, 0.3079, 0.5781, 0.25, 0.5938, 0.25, 0.5938, 0.3099, 0.5922, 0.309, 0.5469, 0.4375, 0.5625, 0.4375, 0.5625, 0.4969, 0.5469, 0.4969, 0.5721, 0.4375, 0.5625, 0.4375, 0.5625, 0.4275, 0.563, 0.4283, 0.5697, 0.4358, 0.6094, 0.4671, 0.625, 0.4671, 0.625, 0.4966, 0.6094, 0.4967, 0.5781, 0.4968, 0.5625, 0.4969, 0.5625, 0.4375, 0.5721, 0.4375, 0.577, 0.4411, 0.5781, 0.4416, 0.5995, 0.8125, 0.6094, 0.8125, 0.6094, 0.875, 0.5995, 0.875, 0.5625, 0.8125, 0.5721, 0.8125, 0.5697, 0.8142, 0.563, 0.8217, 0.5625, 0.8225, 0.5938, 0.8061, 0.5938, 0.7532, 0.6094, 0.7533, 0.6094, 0.7829, 0.6094, 0.8125, 0.5995, 0.8125, 0.5995, 0.808, 0.5781, 0.9421, 0.5781, 1.0, 0.5625, 1.0, 0.5625, 0.9375, 0.5684, 0.9375, 0.5697, 0.9386, 0.577, 0.942, 0.5684, 0.9375, 0.5625, 0.9375, 0.5625, 0.9323, 0.563, 0.9329, 0.25, 0.5625, 0.3125, 0.5625, 0.3125, 0.625, 0.25, 0.625, 0.25, 0.5, 0.3125, 0.5, 0.3125, 0.5625, 0.25, 0.5625, 0.6579, 0.5, 0.6875, 0.5, 0.6875, 0.5625, 0.6579, 0.5625, 0.125, 0.5625, 0.1875, 0.5625, 0.1875, 0.625, 0.125, 0.625, 0.125, 0.5, 0.1875, 0.5, 0.1875, 0.5625, 0.125, 0.5625, 0.1875, 0.5, 0.25, 0.5, 0.25, 0.5625, 0.1875, 0.5625, 0.125, 0.6875, 0.1875, 0.6875, 0.1875, 0.75, 0.125, 0.75, 0.125, 0.625, 0.1875, 0.625, 0.1875, 0.6875, 0.125, 0.6875, 0.1875, 0.625, 0.25, 0.625, 0.25, 0.6875, 0.1875, 0.6875, 0.75, 0.5625, 0.8125, 0.5625, 0.8125, 0.625, 0.75, 0.625, 0.75, 0.5, 0.8125, 0.5, 0.8125, 0.5625, 0.75, 0.5625, 0.8125, 0.5, 0.875, 0.5, 0.875, 0.5625, 0.8125, 0.5625, 0.6579, 0.625, 0.6875, 0.625, 0.6875, 0.6875, 0.6579, 0.6875, 0.6875, 0.5, 0.75, 0.5, 0.75, 0.5625, 0.6875, 0.5625, 0.6094, 0.7829, 0.625, 0.7829, 0.625, 0.8125, 0.6094, 0.8125, 0.6875, 0.625, 0.75, 0.625, 0.75, 0.6875, 0.6875, 0.6875, 0.4375, 0.8125, 0.4688, 0.8125, 0.4688, 0.875, 0.4375, 0.875, 0.5312, 0.4375, 0.5469, 0.4375, 0.5469, 0.4969, 0.5313, 0.4969, 0.5, 0.753, 0.5156, 0.753, 0.5156, 0.8125, 0.5, 0.8125, 0.375, 0.8125, 0.4062, 0.8125, 0.4062, 0.875, 0.375, 0.875, 0.3125, 0.6875, 0.372, 0.6875, 0.372, 0.75, 0.3125, 0.75, 0.4375, 0.753, 0.4688, 0.753, 0.4688, 0.8125, 0.4375, 0.8125, 0.375, 0.9375, 0.4062, 0.9375, 0.4062, 1.0, 0.375, 1.0, 0.375, 0.875, 0.4062, 0.875, 0.4062, 0.9375, 0.375, 0.9375, 0.4062, 0.875, 0.4375, 0.875, 0.4375, 0.9375, 0.4062, 0.9375, 0.3125, 0.625, 0.372, 0.625, 0.372, 0.6875, 0.3125, 0.6875, 0.3125, 0.5625, 0.372, 0.5625, 0.372, 0.625, 0.3125, 0.625, 0.3125, 0.5, 0.372, 0.5, 0.372, 0.5625, 0.3125, 0.5625, 0.375, 0.753, 0.4062, 0.753, 0.4062, 0.8125, 0.375, 0.8125, 0.4375, 0.3125, 0.4688, 0.3125, 0.4688, 0.375, 0.4375, 0.375, 0.4375, 0.25, 0.4688, 0.25, 0.4688, 0.3125, 0.4375, 0.3125, 0.4688, 0.25, 0.5, 0.25, 0.5, 0.3125, 0.4688, 0.3125, 0.375, 0.3125, 0.4062, 0.3125, 0.4062, 0.375, 0.375, 0.375, 0.375, 0.25, 0.4062, 0.25, 0.4062, 0.3125, 0.375, 0.3125, 0.4062, 0.25, 0.4375, 0.25, 0.4375, 0.3125, 0.4062, 0.3125, 0.375, 0.375, 0.4062, 0.375, 0.4062, 0.4375, 0.375, 0.4375, 0.4062, 0.375, 0.4375, 0.375, 0.4375, 0.4375, 0.4062, 0.4375, 0.5312, 0.875, 0.5312, 0.8125, 0.5469, 0.8125, 0.5469, 0.863, 0.5464, 0.8655, 0.5459, 0.875, 0.6094, 0.4375, 0.6094, 0.4671, 0.6094, 0.4967, 0.5938, 0.4968, 0.5938, 0.4439, 0.5995, 0.442, 0.5995, 0.4375, 0.4375, 0.4375, 0.4688, 0.4375, 0.4688, 0.497, 0.4375, 0.497, 0.5, 0.8125, 0.5156, 0.8125, 0.5156, 0.875, 0.5, 0.875, 0.5312, 0.7531, 0.5469, 0.7531, 0.5469, 0.8125, 0.5312, 0.8125, 0.5, 0.9375, 0.5156, 0.9375, 0.5156, 1.0, 0.5, 1.0, 0.5, 0.875, 0.5156, 0.875, 0.5156, 0.9375, 0.5, 0.9375, 0.5156, 0.875, 0.5312, 0.875, 0.5312, 0.9375, 0.5156, 0.9375, 0.5721, 0.8125, 0.5625, 0.8125, 0.5625, 0.7531, 0.5781, 0.7532, 0.5781, 0.8084, 0.577, 0.8089, 0.5312, 0.375, 0.5312, 0.3125, 0.5469, 0.3125, 0.5469, 0.3561, 0.5464, 0.3586, 0.5457, 0.3715, 0.5459, 0.375, 0.5312, 0.25, 0.5469, 0.25, 0.5469, 0.3125, 0.5312, 0.3125, 0.5469, 0.25, 0.5625, 0.25, 0.5625, 0.3125, 0.5469, 0.3125, 0.5, 0.3125, 0.5156, 0.3125, 0.5156, 0.375, 0.5, 0.375, 0.5, 0.25, 0.5156, 0.25, 0.5156, 0.3125, 0.5, 0.3125, 0.5156, 0.25, 0.5312, 0.25, 0.5312, 0.3125, 0.5156, 0.3125, 0.4688, 0.4375, 0.5, 0.4375, 0.5, 0.497, 0.4688, 0.497, 0.5, 0.375, 0.5156, 0.375, 0.5156, 0.4375, 0.5, 0.4375, 0.5156, 0.375, 0.5312, 0.375, 0.5312, 0.4375, 0.5156, 0.4375, 0.5156, 0.4375, 0.5312, 0.4375, 0.5312, 0.4969, 0.5156, 0.497, 0.5469, 0.4375, 0.5312, 0.4375, 0.5312, 0.375, 0.5459, 0.375, 0.5464, 0.3845, 0.5469, 0.387, 0.5469, 0.4375, 0.5469, 0.387, 0.5486, 0.3971, 0.5522, 0.4088, 0.5571, 0.4194, 0.5625, 0.4275, 0.5625, 0.4375, 0.5312, 0.9375, 0.5469, 0.9375, 0.5469, 1.0, 0.5312, 1.0, 0.5469, 0.9375, 0.5312, 0.9375, 0.5312, 0.875, 0.5459, 0.875, 0.5457, 0.8785, 0.5464, 0.8914, 0.5469, 0.8939, 0.5625, 0.9323, 0.5625, 0.9375, 0.5469, 0.9375, 0.5469, 0.8939, 0.5486, 0.9037, 0.5522, 0.915, 0.5571, 0.9249, 0.4062, 0.4375, 0.4375, 0.4375, 0.4375, 0.497, 0.4062, 0.497, 0.4375, 0.375, 0.4688, 0.375, 0.4688, 0.4375, 0.4375, 0.4375, 0.4688, 0.375, 0.5, 0.375, 0.5, 0.4375, 0.4688, 0.4375, 0.4375, 0.9375, 0.4688, 0.9375, 0.4688, 1.0, 0.4375, 1.0, 0.4375, 0.875, 0.4688, 0.875, 0.4688, 0.9375, 0.4375, 0.9375, 0.4688, 0.875, 0.5, 0.875, 0.5, 0.9375, 0.4688, 0.9375, 0.75, 0.6875, 0.8125, 0.6875, 0.8125, 0.75, 0.75, 0.75, 0.75, 0.625, 0.8125, 0.625, 0.8125, 0.6875, 0.75, 0.6875, 0.8125, 0.625, 0.875, 0.625, 0.875, 0.6875, 0.8125, 0.6875, 0.25, 0.6875, 0.3125, 0.6875, 0.3125, 0.75, 0.25, 0.75, 0.25, 0.625, 0.3125, 0.625, 0.3125, 0.6875, 0.25, 0.6875, 0.5981, 0.9375, 0.6094, 0.9375, 0.6094, 1.0, 0.5938, 1.0, 0.5938, 0.9401, 0.5995, 0.875, 0.6094, 0.875, 0.6094, 0.9375, 0.5981, 0.9375, 0.5995, 0.9366, 0.6094, 0.875, 0.625, 0.875, 0.625, 0.9375, 0.6094, 0.9375, 0.5938, 0.4439, 0.5938, 0.4968, 0.5781, 0.4968, 0.5781, 0.4416, 0.5846, 0.4441, 0.5922, 0.4444, 0.6094, 0.375, 0.6094, 0.4375, 0.5995, 0.4375, 0.5995, 0.375, 0.6094, 0.375, 0.625, 0.375, 0.625, 0.4375, 0.6094, 0.4375, 0.4062, 0.503, 0.3806, 0.503, 0.375, 0.497, 0.4062, 0.497, 0.6284, 0.6875, 0.6284, 0.75, 0.623, 0.747, 0.623, 0.6875, 0.4062, 0.753, 0.375, 0.753, 0.3806, 0.747, 0.4062, 0.747, 0.5156, 0.503, 0.5, 0.503, 0.5, 0.497, 0.5156, 0.497, 0.5156, 0.753, 0.5, 0.753, 0.5, 0.747, 0.5156, 0.747, 0.5781, 0.503, 0.5625, 0.503, 0.5625, 0.4969, 0.5781, 0.4968, 0.5781, 0.7532, 0.5625, 0.7531, 0.5625, 0.747, 0.5781, 0.747, 0.4688, 0.503, 0.4375, 0.503, 0.4375, 0.497, 0.4688, 0.497, 0.6284, 0.5625, 0.6284, 0.625, 0.623, 0.625, 0.623, 0.5625, 0.4688, 0.753, 0.4375, 0.753, 0.4375, 0.747, 0.4688, 0.747, 0.5469, 0.503, 0.5312, 0.503, 0.5313, 0.4969, 0.5469, 0.4969, 0.5469, 0.7531, 0.5312, 0.7531, 0.5312, 0.747, 0.5469, 0.747, 0.6094, 0.503, 0.5938, 0.503, 0.5938, 0.4968, 0.6094, 0.4967, 0.6094, 0.7533, 0.5938, 0.7532, 0.5938, 0.747, 0.6094, 0.747, 0.4375, 0.503, 0.4062, 0.503, 0.4062, 0.497, 0.4375, 0.497, 0.6284, 0.625, 0.6284, 0.6875, 0.623, 0.6875, 0.623, 0.625, 0.4375, 0.753, 0.4062, 0.753, 0.4062, 0.747, 0.4375, 0.747, 0.5312, 0.503, 0.5156, 0.503, 0.5156, 0.497, 0.5312, 0.4969, 0.5313, 0.7531, 0.5156, 0.753, 0.5156, 0.747, 0.5312, 0.747, 0.5938, 0.503, 0.5781, 0.503, 0.5781, 0.4968, 0.5938, 0.4968, 0.5938, 0.7532, 0.5781, 0.7532, 0.5781, 0.747, 0.5938, 0.747, 0.5, 0.503, 0.4688, 0.503, 0.4688, 0.497, 0.5, 0.497, 0.6284, 0.5, 0.6284, 0.5625, 0.623, 0.5625, 0.623, 0.503, 0.5, 0.753, 0.4688, 0.753, 0.4688, 0.747, 0.5, 0.747, 0.5625, 0.503, 0.5469, 0.503, 0.5469, 0.4969, 0.5625, 0.4969, 0.5625, 0.7531, 0.5469, 0.7531, 0.5469, 0.747, 0.5625, 0.747, 0.623, 0.503, 0.6094, 0.503, 0.6094, 0.4967, 0.625, 0.4966, 0.625, 0.7534, 0.6094, 0.7533, 0.6094, 0.747, 0.623, 0.747, 1.0, 0.5, 0.9688, 0.5, 0.9688, 0.5573, 0.9915, 0.5573, 1.0, 0.5573, 0.9688, 0.5, 0.9375, 0.5, 0.9375, 0.5573, 0.9624, 0.5573, 0.9688, 0.5573, 0.9375, 0.5573, 0.9375, 0.5, 0.9062, 0.5, 0.9062, 0.5573, 0.9062, 0.5573, 0.9062, 0.5, 0.875, 0.5, 0.875, 0.5573, 0.875, 0.5573, 0.875, 0.5, 0.8438, 0.5, 0.8438, 0.5573, 0.8463, 0.5573, 0.8438, 0.5, 0.8125, 0.5, 0.8125, 0.5573, 0.8438, 0.5573, 0.8125, 0.5573, 0.8125, 0.5, 0.7812, 0.5, 0.7812, 0.5573, 0.8024, 0.5573, 0.7812, 0.5573, 0.7812, 0.5, 0.75, 0.5, 0.75, 0.5573, 0.7767, 0.5573, 0.75, 0.5, 0.7188, 0.5, 0.7188, 0.5573, 0.75, 0.5573, 0.7188, 0.5573, 0.7188, 0.5, 0.6875, 0.5, 0.6875, 0.5573, 0.7122, 0.5573, 0.3062, 0.5573, 0.3125, 0.5573, 0.3125, 0.5, 0.2812, 0.5, 0.2812, 0.5573, 0.2878, 0.5573, 0.2812, 0.5, 0.25, 0.5, 0.25, 0.5573, 0.2812, 0.5573, 0.2233, 0.5573, 0.25, 0.5573, 0.25, 0.5, 0.2188, 0.5, 0.2188, 0.5573, 0.2188, 0.5, 0.1875, 0.5, 0.1875, 0.5573, 0.2188, 0.5573, 0.1813, 0.5573, 0.1875, 0.5573, 0.1875, 0.5, 0.1562, 0.5, 0.1562, 0.5573, 0.1537, 0.5573, 0.1562, 0.5573, 0.1562, 0.5, 0.125, 0.5, 0.125, 0.5573, 0.125, 0.5573, 0.125, 0.5, 0.09375, 0.5, 0.09375, 0.5573, 0.09375, 0.5573, 0.09375, 0.5, 0.0625, 0.5, 0.0625, 0.5573, 0.0625, 0.5, 0.03125, 0.5, 0.03125, 0.5573, 0.03765, 0.5573, 0.0625, 0.5573, 0.03125, 0.5573, 0.03125, 0.5, 0.0, 0.5, 0.0, 0.5573, 0.6875, 0.5, 0.5134, 0.5, 0.3125, 0.5, 0.3125, 0.5, 0.4921, 0.5, 0.6743, 0.5, 0.6875, 0.5, 0.7812, 0.5, 0.75, 0.5, 0.7812, 0.5, 0.8125, 0.5, 0.8438, 0.5, 0.875, 0.5, 0.9062, 0.5, 0.9375, 0.5, 0.9688, 0.5, 0.0, 0.5, 0.5803, 0.5, 0.8125, 0.5, 0.03125, 0.5, 0.4223, 0.5, 0.3872, 0.5, 0.3565, 0.5, 0.3313, 0.5, 0.3125, 0.5, 0.2812, 0.5, 0.25, 0.5, 0.2812, 0.5, 0.3125, 0.5, 0.5803, 0.5, 0.0, 0.5, 0.9688, 0.9326, 0.9688, 1.0, 1.0, 1.0, 1.0, 0.9326, 0.9915, 0.9326, 0.9375, 0.9326, 0.9375, 1.0, 0.9688, 1.0, 0.9688, 0.9326, 0.9624, 0.9326, 0.9062, 0.9326, 0.9062, 1.0, 0.9375, 1.0, 0.9375, 0.9326, 0.875, 0.9326, 0.875, 1.0, 0.9062, 1.0, 0.9062, 0.9326, 0.8438, 0.9326, 0.8438, 1.0, 0.875, 1.0, 0.875, 0.9326, 0.8463, 0.9326, 0.8125, 0.9326, 0.8125, 1.0, 0.8438, 1.0, 0.8438, 0.9326, 0.7812, 0.9326, 0.7812, 1.0, 0.8125, 1.0, 0.8125, 0.9326, 0.8024, 0.9326, 0.75, 0.9326, 0.75, 1.0, 0.7812, 1.0, 0.7812, 0.9326, 0.7767, 0.9326, 0.7188, 0.9326, 0.7188, 1.0, 0.75, 1.0, 0.75, 0.9326, 0.6875, 0.9326, 0.6875, 1.0, 0.7188, 1.0, 0.7188, 0.9326, 0.7122, 0.9326, 0.2812, 0.9326, 0.2812, 1.0, 0.3125, 1.0, 0.3125, 0.9326, 0.3062, 0.9326, 0.2878, 0.9326, 0.25, 0.9326, 0.25, 1.0, 0.2812, 1.0, 0.2812, 0.9326, 0.2188, 0.9326, 0.2188, 1.0, 0.25, 1.0, 0.25, 0.9326, 0.2233, 0.9326, 0.1875, 0.9326, 0.1875, 1.0, 0.2188, 1.0, 0.2188, 0.9326, 0.1562, 0.9326, 0.1562, 1.0, 0.1875, 1.0, 0.1875, 0.9326, 0.1813, 0.9326, 0.125, 0.9326, 0.125, 1.0, 0.1562, 1.0, 0.1562, 0.9326, 0.1537, 0.9326, 0.09375, 0.9326, 0.09375, 1.0, 0.125, 1.0, 0.125, 0.9326, 0.0625, 0.9326, 0.0625, 1.0, 0.09375, 1.0, 0.09375, 0.9326, 0.03125, 0.9326, 0.03125, 1.0, 0.0625, 1.0, 0.0625, 0.9326, 0.03765, 0.9326, 0.0, 0.9326, 0.0, 1.0, 0.03125, 1.0, 0.03125, 0.9326, 0.3125, 0.5, 0.3125, 0.5, 0.5029, 0.5, 0.6875, 0.5, 0.6875, 0.5, 0.6743, 0.5, 0.4921, 0.5, 0.1875, 1.0, 0.2188, 1.0, 0.25, 1.0, 0.2188, 1.0, 0.1875, 1.0, 0.1562, 1.0, 0.125, 1.0, 0.09375, 1.0, 0.0625, 1.0, 0.03125, 1.0, 0.0, 1.0, 0.4414, 1.0, 0.4414, 1.0, 0.0, 1.0, 0.9688, 1.0, 0.9375, 1.0, 0.6128, 1.0, 0.6435, 1.0, 0.6687, 1.0, 0.6875, 1.0, 0.7188, 1.0, 0.75, 1.0, 0.7188, 1.0, 0.6875, 1.0, 0.6094, 0.7533, 0.625, 0.7534, 0.625, 0.7829, 0.6094, 0.7829, 0.6284, 0.625, 0.6579, 0.625, 0.6579, 0.6875, 0.6284, 0.6875, 0.6284, 0.5, 0.6579, 0.5, 0.6579, 0.5625, 0.6284, 0.5625, 0.6094, 0.4375, 0.625, 0.4375, 0.625, 0.4671, 0.6094, 0.4671, 0.6284, 0.5625, 0.6579, 0.5625, 0.6579, 0.625, 0.6284, 0.625, 0.6284, 0.6875, 0.6579, 0.6875, 0.6579, 0.75, 0.6284, 0.75, 0.6579, 0.625, 0.6579, 0.5625, 0.6579, 0.5625, 0.6579, 0.625, 0.6579, 0.6875, 0.6579, 0.625, 0.6579, 0.625, 0.6579, 0.6875, 0.6579, 0.75, 0.6579, 0.6875, 0.6579, 0.6875, 0.6579, 0.75, 0.6579, 0.5625, 0.6579, 0.5, 0.6579, 0.5, 0.6579, 0.5625, 0.5, 0.4375, 0.5, 0.497, 0.5156, 0.497, 0.5156, 0.4375, 0.375, 0.4375, 0.375, 0.497, 0.4062, 0.497, 0.4062, 0.4375, 0.6094, 0.9375, 0.6094, 1.0, 0.625, 1.0, 0.625, 0.9375, 0.6579, 0.6875, 0.6579, 0.75, 0.6875, 0.75, 0.6875, 0.6875, 0.8125, 0.6875, 0.8125, 0.75, 0.875, 0.75, 0.875, 0.6875, 0.4688, 0.9375, 0.4688, 1.0, 0.5, 1.0, 0.5, 0.9375, 0.4688, 0.753, 0.4688, 0.8125, 0.5, 0.8125, 0.5, 0.753, 0.5469, 0.9375, 0.5469, 1.0, 0.5625, 1.0, 0.5625, 0.9375, 0.5469, 0.7531, 0.5469, 0.8125, 0.5625, 0.8125, 0.5625, 0.7531, 0.5156, 0.3125, 0.5156, 0.375, 0.5312, 0.375, 0.5312, 0.3125, 0.5469, 0.3561, 0.5486, 0.3463, 0.5522, 0.335, 0.5571, 0.3251, 0.5625, 0.3177, 0.5625, 0.3125, 0.5469, 0.3125, 0.5156, 0.753, 0.5156, 0.8125, 0.5312, 0.8125, 0.5313, 0.7531, 0.5156, 0.9375, 0.5156, 1.0, 0.5312, 1.0, 0.5312, 0.9375, 0.5156, 0.8125, 0.5156, 0.875, 0.5312, 0.875, 0.5312, 0.8125, 0.5469, 0.863, 0.5486, 0.8529, 0.5522, 0.8412, 0.5571, 0.8306, 0.5625, 0.8225, 0.5625, 0.8125, 0.5469, 0.8125, 0.4062, 0.3125, 0.4062, 0.375, 0.4375, 0.375, 0.4375, 0.3125, 0.4688, 0.3125, 0.4688, 0.375, 0.5, 0.375, 0.5, 0.3125, 0.4062, 0.753, 0.4062, 0.8125, 0.4375, 0.8125, 0.4375, 0.753, 0.4062, 0.9375, 0.4062, 1.0, 0.4375, 1.0, 0.4375, 0.9375, 0.4062, 0.8125, 0.4062, 0.875, 0.4375, 0.875, 0.4375, 0.8125, 0.4688, 0.8125, 0.4688, 0.875, 0.5, 0.875, 0.5, 0.8125, 0.6875, 0.6875, 0.6875, 0.75, 0.75, 0.75, 0.75, 0.6875, 0.6875, 0.5625, 0.6875, 0.625, 0.75, 0.625, 0.75, 0.5625, 0.8125, 0.5625, 0.8125, 0.625, 0.875, 0.625, 0.875, 0.5625, 0.1875, 0.6875, 0.1875, 0.75, 0.25, 0.75, 0.25, 0.6875, 0.1875, 0.5625, 0.1875, 0.625, 0.25, 0.625, 0.25, 0.5625, 0.6579, 0.5625, 0.6579, 0.625, 0.6875, 0.625, 0.6875, 0.5625, 0.5938, 0.9401, 0.5922, 0.941, 0.5846, 0.9429, 0.5781, 0.9421, 0.5781, 1.0, 0.5938, 1.0, 0.6094, 0.8125, 0.6094, 0.875, 0.625, 0.875, 0.625, 0.8125, 0.5781, 0.8084, 0.5846, 0.8059, 0.5922, 0.8056, 0.5938, 0.8061, 0.5938, 0.7532, 0.5781, 0.7532, 0.6094, 0.3125, 0.6094, 0.375, 0.625, 0.375, 0.625, 0.3125, 0.6094, 0.3125, 0.5981, 0.3125, 0.5995, 0.3134, 0.5995, 0.375, 0.6094, 0.375, 0.6094, 0.25, 0.5938, 0.25, 0.5938, 0.3099, 0.5981, 0.3125, 0.6094, 0.3125, 0.6094, 0.25, 0.6094, 0.3125, 0.625, 0.3125, 0.625, 0.25, 0.563, 0.3171, 0.5684, 0.3125, 0.5625, 0.3125, 0.5625, 0.3177, 0.5625, 0.3125, 0.5684, 0.3125, 0.5697, 0.3114, 0.577, 0.308, 0.5781, 0.3079, 0.5781, 0.25, 0.5625, 0.25, 0.5846, 0.3071, 0.5922, 0.309, 0.5938, 0.3099, 0.5938, 0.25, 0.5781, 0.25, 0.5781, 0.3079, 0.5469, 0.4375, 0.5469, 0.4969, 0.5625, 0.4969, 0.5625, 0.4375, 0.5721, 0.4375, 0.5697, 0.4358, 0.563, 0.4283, 0.5625, 0.4275, 0.5625, 0.4375, 0.6094, 0.4671, 0.6094, 0.4967, 0.625, 0.4966, 0.625, 0.4671, 0.5781, 0.4968, 0.5781, 0.4416, 0.577, 0.4411, 0.5721, 0.4375, 0.5625, 0.4375, 0.5625, 0.4969, 0.5995, 0.8125, 0.5995, 0.875, 0.6094, 0.875, 0.6094, 0.8125, 0.5625, 0.8125, 0.5625, 0.8225, 0.563, 0.8217, 0.5697, 0.8142, 0.5721, 0.8125, 0.5938, 0.8061, 0.5995, 0.808, 0.5995, 0.8125, 0.6094, 0.8125, 0.6094, 0.7829, 0.6094, 0.7533, 0.5938, 0.7532, 0.5781, 0.9421, 0.577, 0.942, 0.5697, 0.9386, 0.5684, 0.9375, 0.5625, 0.9375, 0.5625, 1.0, 0.5781, 1.0, 0.5684, 0.9375, 0.563, 0.9329, 0.5625, 0.9323, 0.5625, 0.9375, 0.25, 0.5625, 0.25, 0.625, 0.3125, 0.625, 0.3125, 0.5625, 0.25, 0.5, 0.25, 0.5625, 0.3125, 0.5625, 0.3125, 0.5, 0.6579, 0.5, 0.6579, 0.5625, 0.6875, 0.5625, 0.6875, 0.5, 0.125, 0.5625, 0.125, 0.625, 0.1875, 0.625, 0.1875, 0.5625, 0.125, 0.5, 0.125, 0.5625, 0.1875, 0.5625, 0.1875, 0.5, 0.1875, 0.5, 0.1875, 0.5625, 0.25, 0.5625, 0.25, 0.5, 0.125, 0.6875, 0.125, 0.75, 0.1875, 0.75, 0.1875, 0.6875, 0.125, 0.625, 0.125, 0.6875, 0.1875, 0.6875, 0.1875, 0.625, 0.1875, 0.625, 0.1875, 0.6875, 0.25, 0.6875, 0.25, 0.625, 0.75, 0.5625, 0.75, 0.625, 0.8125, 0.625, 0.8125, 0.5625, 0.75, 0.5, 0.75, 0.5625, 0.8125, 0.5625, 0.8125, 0.5, 0.8125, 0.5, 0.8125, 0.5625, 0.875, 0.5625, 0.875, 0.5, 0.6579, 0.625, 0.6579, 0.6875, 0.6875, 0.6875, 0.6875, 0.625, 0.6875, 0.5, 0.6875, 0.5625, 0.75, 0.5625, 0.75, 0.5, 0.6094, 0.7829, 0.6094, 0.8125, 0.625, 0.8125, 0.625, 0.7829, 0.6875, 0.625, 0.6875, 0.6875, 0.75, 0.6875, 0.75, 0.625, 0.4375, 0.8125, 0.4375, 0.875, 0.4688, 0.875, 0.4688, 0.8125, 0.5312, 0.4375, 0.5313, 0.4969, 0.5469, 0.4969, 0.5469, 0.4375, 0.5, 0.753, 0.5, 0.8125, 0.5156, 0.8125, 0.5156, 0.753, 0.375, 0.8125, 0.375, 0.875, 0.4062, 0.875, 0.4062, 0.8125, 0.3125, 0.6875, 0.3125, 0.75, 0.372, 0.75, 0.372, 0.6875, 0.4375, 0.753, 0.4375, 0.8125, 0.4688, 0.8125, 0.4688, 0.753, 0.375, 0.9375, 0.375, 1.0, 0.4062, 1.0, 0.4062, 0.9375, 0.375, 0.875, 0.375, 0.9375, 0.4062, 0.9375, 0.4062, 0.875, 0.4062, 0.875, 0.4062, 0.9375, 0.4375, 0.9375, 0.4375, 0.875, 0.3125, 0.625, 0.3125, 0.6875, 0.372, 0.6875, 0.372, 0.625, 0.3125, 0.5625, 0.3125, 0.625, 0.372, 0.625, 0.372, 0.5625, 0.3125, 0.5, 0.3125, 0.5625, 0.372, 0.5625, 0.372, 0.5, 0.375, 0.753, 0.375, 0.8125, 0.4062, 0.8125, 0.4062, 0.753, 0.4375, 0.3125, 0.4375, 0.375, 0.4688, 0.375, 0.4688, 0.3125, 0.4375, 0.25, 0.4375, 0.3125, 0.4688, 0.3125, 0.4688, 0.25, 0.4688, 0.25, 0.4688, 0.3125, 0.5, 0.3125, 0.5, 0.25, 0.375, 0.3125, 0.375, 0.375, 0.4062, 0.375, 0.4062, 0.3125, 0.375, 0.25, 0.375, 0.3125, 0.4062, 0.3125, 0.4062, 0.25, 0.4062, 0.25, 0.4062, 0.3125, 0.4375, 0.3125, 0.4375, 0.25, 0.375, 0.375, 0.375, 0.4375, 0.4062, 0.4375, 0.4062, 0.375, 0.4062, 0.375, 0.4062, 0.4375, 0.4375, 0.4375, 0.4375, 0.375, 0.5312, 0.875, 0.5459, 0.875, 0.5464, 0.8655, 0.5469, 0.863, 0.5469, 0.8125, 0.5312, 0.8125, 0.6094, 0.4375, 0.5995, 0.4375, 0.5995, 0.442, 0.5938, 0.4439, 0.5938, 0.4968, 0.6094, 0.4967, 0.6094, 0.4671, 0.4375, 0.4375, 0.4375, 0.497, 0.4688, 0.497, 0.4688, 0.4375, 0.5, 0.8125, 0.5, 0.875, 0.5156, 0.875, 0.5156, 0.8125, 0.5312, 0.7531, 0.5312, 0.8125, 0.5469, 0.8125, 0.5469, 0.7531, 0.5, 0.9375, 0.5, 1.0, 0.5156, 1.0, 0.5156, 0.9375, 0.5, 0.875, 0.5, 0.9375, 0.5156, 0.9375, 0.5156, 0.875, 0.5156, 0.875, 0.5156, 0.9375, 0.5312, 0.9375, 0.5312, 0.875, 0.5721, 0.8125, 0.577, 0.8089, 0.5781, 0.8084, 0.5781, 0.7532, 0.5625, 0.7531, 0.5625, 0.8125, 0.5312, 0.375, 0.5459, 0.375, 0.5457, 0.3715, 0.5464, 0.3586, 0.5469, 0.3561, 0.5469, 0.3125, 0.5312, 0.3125, 0.5312, 0.25, 0.5312, 0.3125, 0.5469, 0.3125, 0.5469, 0.25, 0.5469, 0.25, 0.5469, 0.3125, 0.5625, 0.3125, 0.5625, 0.25, 0.5, 0.3125, 0.5, 0.375, 0.5156, 0.375, 0.5156, 0.3125, 0.5, 0.25, 0.5, 0.3125, 0.5156, 0.3125, 0.5156, 0.25, 0.5156, 0.25, 0.5156, 0.3125, 0.5312, 0.3125, 0.5312, 0.25, 0.4688, 0.4375, 0.4688, 0.497, 0.5, 0.497, 0.5, 0.4375, 0.5, 0.375, 0.5, 0.4375, 0.5156, 0.4375, 0.5156, 0.375, 0.5156, 0.375, 0.5156, 0.4375, 0.5312, 0.4375, 0.5312, 0.375, 0.5156, 0.4375, 0.5156, 0.497, 0.5312, 0.4969, 0.5312, 0.4375, 0.5469, 0.4375, 0.5469, 0.387, 0.5464, 0.3845, 0.5459, 0.375, 0.5312, 0.375, 0.5312, 0.4375, 0.5469, 0.4375, 0.5625, 0.4375, 0.5625, 0.4275, 0.5571, 0.4194, 0.5522, 0.4088, 0.5486, 0.3971, 0.5469, 0.387, 0.5312, 0.9375, 0.5312, 1.0, 0.5469, 1.0, 0.5469, 0.9375, 0.5469, 0.9375, 0.5469, 0.8939, 0.5464, 0.8914, 0.5457, 0.8785, 0.5459, 0.875, 0.5312, 0.875, 0.5312, 0.9375, 0.5625, 0.9323, 0.5571, 0.9249, 0.5522, 0.915, 0.5486, 0.9037, 0.5469, 0.8939, 0.5469, 0.9375, 0.5625, 0.9375, 0.4062, 0.4375, 0.4062, 0.497, 0.4375, 0.497, 0.4375, 0.4375, 0.4375, 0.375, 0.4375, 0.4375, 0.4688, 0.4375, 0.4688, 0.375, 0.4688, 0.375, 0.4688, 0.4375, 0.5, 0.4375, 0.5, 0.375, 0.4375, 0.9375, 0.4375, 1.0, 0.4688, 1.0, 0.4688, 0.9375, 0.4375, 0.875, 0.4375, 0.9375, 0.4688, 0.9375, 0.4688, 0.875, 0.4688, 0.875, 0.4688, 0.9375, 0.5, 0.9375, 0.5, 0.875, 0.75, 0.6875, 0.75, 0.75, 0.8125, 0.75, 0.8125, 0.6875, 0.75, 0.625, 0.75, 0.6875, 0.8125, 0.6875, 0.8125, 0.625, 0.8125, 0.625, 0.8125, 0.6875, 0.875, 0.6875, 0.875, 0.625, 0.25, 0.6875, 0.25, 0.75, 0.3125, 0.75, 0.3125, 0.6875, 0.25, 0.625, 0.25, 0.6875, 0.3125, 0.6875, 0.3125, 0.625, 0.5981, 0.9375, 0.5938, 0.9401, 0.5938, 1.0, 0.6094, 1.0, 0.6094, 0.9375, 0.5995, 0.875, 0.5995, 0.9366, 0.5981, 0.9375, 0.6094, 0.9375, 0.6094, 0.875, 0.6094, 0.875, 0.6094, 0.9375, 0.625, 0.9375, 0.625, 0.875, 0.5938, 0.4439, 0.5922, 0.4444, 0.5846, 0.4441, 0.5781, 0.4416, 0.5781, 0.4968, 0.5938, 0.4968, 0.6094, 0.375, 0.5995, 0.375, 0.5995, 0.4375, 0.6094, 0.4375, 0.6094, 0.375, 0.6094, 0.4375, 0.625, 0.4375, 0.625, 0.375, 0.4062, 0.503, 0.4062, 0.497, 0.375, 0.497, 0.3806, 0.503, 0.6284, 0.6875, 0.623, 0.6875, 0.623, 0.747, 0.6284, 0.75, 0.4062, 0.753, 0.4062, 0.747, 0.3806, 0.747, 0.375, 0.753, 0.5156, 0.503, 0.5156, 0.497, 0.5, 0.497, 0.5, 0.503, 0.5156, 0.753, 0.5156, 0.747, 0.5, 0.747, 0.5, 0.753, 0.5781, 0.503, 0.5781, 0.4968, 0.5625, 0.4969, 0.5625, 0.503, 0.5781, 0.7532, 0.5781, 0.747, 0.5625, 0.747, 0.5625, 0.7531, 0.4688, 0.503, 0.4688, 0.497, 0.4375, 0.497, 0.4375, 0.503, 0.6284, 0.5625, 0.623, 0.5625, 0.623, 0.625, 0.6284, 0.625, 0.4688, 0.753, 0.4688, 0.747, 0.4375, 0.747, 0.4375, 0.753, 0.5469, 0.503, 0.5469, 0.4969, 0.5313, 0.4969, 0.5312, 0.503, 0.5469, 0.7531, 0.5469, 0.747, 0.5312, 0.747, 0.5312, 0.7531, 0.6094, 0.503, 0.6094, 0.4967, 0.5938, 0.4968, 0.5938, 0.503, 0.6094, 0.7533, 0.6094, 0.747, 0.5938, 0.747, 0.5938, 0.7532, 0.4375, 0.503, 0.4375, 0.497, 0.4062, 0.497, 0.4062, 0.503, 0.6284, 0.625, 0.623, 0.625, 0.623, 0.6875, 0.6284, 0.6875, 0.4375, 0.753, 0.4375, 0.747, 0.4062, 0.747, 0.4062, 0.753, 0.5312, 0.503, 0.5312, 0.4969, 0.5156, 0.497, 0.5156, 0.503, 0.5313, 0.7531, 0.5312, 0.747, 0.5156, 0.747, 0.5156, 0.753, 0.5938, 0.503, 0.5938, 0.4968, 0.5781, 0.4968, 0.5781, 0.503, 0.5938, 0.7532, 0.5938, 0.747, 0.5781, 0.747, 0.5781, 0.7532, 0.5, 0.503, 0.5, 0.497, 0.4688, 0.497, 0.4688, 0.503, 0.6284, 0.5, 0.623, 0.503, 0.623, 0.5625, 0.6284, 0.5625, 0.5, 0.753, 0.5, 0.747, 0.4688, 0.747, 0.4688, 0.753, 0.5625, 0.503, 0.5625, 0.4969, 0.5469, 0.4969, 0.5469, 0.503, 0.5625, 0.7531, 0.5625, 0.747, 0.5469, 0.747, 0.5469, 0.7531, 0.623, 0.503, 0.625, 0.4966, 0.6094, 0.4967, 0.6094, 0.503, 0.625, 0.7534, 0.623, 0.747, 0.6094, 0.747, 0.6094, 0.7533, 1.0, 0.5, 1.0, 0.5573, 0.9915, 0.5573, 0.9688, 0.5573, 0.9688, 0.5, 0.9688, 0.5, 0.9688, 0.5573, 0.9624, 0.5573, 0.9375, 0.5573, 0.9375, 0.5, 0.9375, 0.5573, 0.9062, 0.5573, 0.9062, 0.5, 0.9375, 0.5, 0.9062, 0.5573, 0.875, 0.5573, 0.875, 0.5, 0.9062, 0.5, 0.875, 0.5573, 0.8463, 0.5573, 0.8438, 0.5573, 0.8438, 0.5, 0.875, 0.5, 0.8438, 0.5, 0.8438, 0.5573, 0.8125, 0.5573, 0.8125, 0.5, 0.8125, 0.5573, 0.8024, 0.5573, 0.7812, 0.5573, 0.7812, 0.5, 0.8125, 0.5, 0.7812, 0.5573, 0.7767, 0.5573, 0.75, 0.5573, 0.75, 0.5, 0.7812, 0.5, 0.75, 0.5, 0.75, 0.5573, 0.7188, 0.5573, 0.7188, 0.5, 0.7188, 0.5573, 0.7122, 0.5573, 0.6875, 0.5573, 0.6875, 0.5, 0.7188, 0.5, 0.3062, 0.5573, 0.2878, 0.5573, 0.2812, 0.5573, 0.2812, 0.5, 0.3125, 0.5, 0.3125, 0.5573, 0.2812, 0.5, 0.2812, 0.5573, 0.25, 0.5573, 0.25, 0.5, 0.2233, 0.5573, 0.2188, 0.5573, 0.2188, 0.5, 0.25, 0.5, 0.25, 0.5573, 0.2188, 0.5, 0.2188, 0.5573, 0.1875, 0.5573, 0.1875, 0.5, 0.1813, 0.5573, 0.1562, 0.5573, 0.1562, 0.5, 0.1875, 0.5, 0.1875, 0.5573, 0.1537, 0.5573, 0.125, 0.5573, 0.125, 0.5, 0.1562, 0.5, 0.1562, 0.5573, 0.125, 0.5573, 0.09375, 0.5573, 0.09375, 0.5, 0.125, 0.5, 0.09375, 0.5573, 0.0625, 0.5573, 0.0625, 0.5, 0.09375, 0.5, 0.0625, 0.5, 0.0625, 0.5573, 0.03765, 0.5573, 0.03125, 0.5573, 0.03125, 0.5, 0.03125, 0.5573, 0.0, 0.5573, 0.0, 0.5, 0.03125, 0.5, 0.6875, 0.5, 0.6875, 0.5, 0.6743, 0.5, 0.4921, 0.5, 0.3125, 0.5, 0.3125, 0.5, 0.5134, 0.5, 0.7812, 0.5, 0.8125, 0.5, 0.5803, 0.5, 0.0, 0.5, 0.9688, 0.5, 0.9375, 0.5, 0.9062, 0.5, 0.875, 0.5, 0.8438, 0.5, 0.8125, 0.5, 0.7812, 0.5, 0.75, 0.5, 0.03125, 0.5, 0.0, 0.5, 0.5803, 0.5, 0.3125, 0.5, 0.2812, 0.5, 0.25, 0.5, 0.2812, 0.5, 0.3125, 0.5, 0.3313, 0.5, 0.3565, 0.5, 0.3872, 0.5, 0.4223, 0.5, 0.9688, 0.9326, 0.9915, 0.9326, 1.0, 0.9326, 1.0, 1.0, 0.9688, 1.0, 0.9375, 0.9326, 0.9624, 0.9326, 0.9688, 0.9326, 0.9688, 1.0, 0.9375, 1.0, 0.9062, 0.9326, 0.9375, 0.9326, 0.9375, 1.0, 0.9062, 1.0, 0.875, 0.9326, 0.9062, 0.9326, 0.9062, 1.0, 0.875, 1.0, 0.8438, 0.9326, 0.8463, 0.9326, 0.875, 0.9326, 0.875, 1.0, 0.8438, 1.0, 0.8125, 0.9326, 0.8438, 0.9326, 0.8438, 1.0, 0.8125, 1.0, 0.7812, 0.9326, 0.8024, 0.9326, 0.8125, 0.9326, 0.8125, 1.0, 0.7812, 1.0, 0.75, 0.9326, 0.7767, 0.9326, 0.7812, 0.9326, 0.7812, 1.0, 0.75, 1.0, 0.7188, 0.9326, 0.75, 0.9326, 0.75, 1.0, 0.7188, 1.0, 0.6875, 0.9326, 0.7122, 0.9326, 0.7188, 0.9326, 0.7188, 1.0, 0.6875, 1.0, 0.2812, 0.9326, 0.2878, 0.9326, 0.3062, 0.9326, 0.3125, 0.9326, 0.3125, 1.0, 0.2812, 1.0, 0.25, 0.9326, 0.2812, 0.9326, 0.2812, 1.0, 0.25, 1.0, 0.2188, 0.9326, 0.2233, 0.9326, 0.25, 0.9326, 0.25, 1.0, 0.2188, 1.0, 0.1875, 0.9326, 0.2188, 0.9326, 0.2188, 1.0, 0.1875, 1.0, 0.1562, 0.9326, 0.1813, 0.9326, 0.1875, 0.9326, 0.1875, 1.0, 0.1562, 1.0, 0.125, 0.9326, 0.1537, 0.9326, 0.1562, 0.9326, 0.1562, 1.0, 0.125, 1.0, 0.09375, 0.9326, 0.125, 0.9326, 0.125, 1.0, 0.09375, 1.0, 0.0625, 0.9326, 0.09375, 0.9326, 0.09375, 1.0, 0.0625, 1.0, 0.03125, 0.9326, 0.03765, 0.9326, 0.0625, 0.9326, 0.0625, 1.0, 0.03125, 1.0, 0.0, 0.9326, 0.03125, 0.9326, 0.03125, 1.0, 0.0, 1.0, 0.3125, 0.5, 0.4921, 0.5, 0.6743, 0.5, 0.6875, 0.5, 0.6875, 0.5, 0.5029, 0.5, 0.3125, 0.5, 0.1875, 1.0, 0.4414, 1.0, 0.0, 1.0, 0.03125, 1.0, 0.0625, 1.0, 0.09375, 1.0, 0.125, 1.0, 0.1562, 1.0, 0.1875, 1.0, 0.2188, 1.0, 0.25, 1.0, 0.2188, 1.0, 0.4414, 1.0, 0.6875, 1.0, 0.7188, 1.0, 0.75, 1.0, 0.7188, 1.0, 0.6875, 1.0, 0.6687, 1.0, 0.6435, 1.0, 0.6128, 1.0, 0.9375, 1.0, 0.9688, 1.0, 0.0, 1.0, 0.6094, 0.7533, 0.6094, 0.7829, 0.625, 0.7829, 0.625, 0.7534, 0.6284, 0.625, 0.6284, 0.6875, 0.6579, 0.6875, 0.6579, 0.625, 0.6284, 0.5, 0.6284, 0.5625, 0.6579, 0.5625, 0.6579, 0.5, 0.6094, 0.4375, 0.6094, 0.4671, 0.625, 0.4671, 0.625, 0.4375, 0.6284, 0.5625, 0.6284, 0.625, 0.6579, 0.625, 0.6579, 0.5625, 0.6284, 0.6875, 0.6284, 0.75, 0.6579, 0.75, 0.6579, 0.6875, 0.6579, 0.625, 0.6579, 0.625, 0.6579, 0.5625, 0.6579, 0.5625, 0.6579, 0.6875, 0.6579, 0.6875, 0.6579, 0.625, 0.6579, 0.625, 0.6579, 0.75, 0.6579, 0.75, 0.6579, 0.6875, 0.6579, 0.6875, 0.6579, 0.5625, 0.6579, 0.5625, 0.6579, 0.5, 0.6579, 0.5, 0.4375, 1.0, 0.4688, 1.0, 0.4688, 1.0, 0.4375, 1.0, 0.125, 0.5625, 0.125, 0.625, 0.125, 0.625, 0.125, 0.5625, 0.375, 1.0, 0.4062, 1.0, 0.4062, 1.0, 0.375, 1.0, 0.623, 0.625, 0.623, 0.6875, 0.623, 0.6875, 0.623, 0.625, 0.125, 0.6875, 0.125, 0.75, 0.125, 0.75, 0.125, 0.6875, 0.5312, 1.0, 0.5469, 1.0, 0.5469, 1.0, 0.5312, 1.0, 0.623, 0.503, 0.623, 0.5625, 0.623, 0.5625, 0.623, 0.503, 0.6094, 0.503, 0.623, 0.503, 0.623, 0.503, 0.6094, 0.503, 0.125, 0.625, 0.125, 0.6875, 0.125, 0.6875, 0.125, 0.625, 0.6094, 1.0, 0.625, 1.0, 0.625, 1.0, 0.6094, 1.0, 0.5312, 0.25, 0.5156, 0.25, 0.5156, 0.25, 0.5312, 0.25, 0.5781, 1.0, 0.5938, 1.0, 0.5938, 1.0, 0.5781, 1.0, 0.875, 0.75, 0.875, 0.6875, 0.875, 0.6875, 0.875, 0.75, 0.5625, 0.503, 0.5781, 0.503, 0.5781, 0.503, 0.5625, 0.503, 0.4062, 1.0, 0.4375, 1.0, 0.4375, 1.0, 0.4062, 1.0, 0.5781, 0.747, 0.5625, 0.747, 0.5625, 0.747, 0.5781, 0.747, 0.4688, 0.747, 0.4375, 0.747, 0.4375, 0.747, 0.4688, 0.747, 0.5625, 0.747, 0.5469, 0.747, 0.5469, 0.747, 0.5625, 0.747, 0.6094, 0.747, 0.5938, 0.747, 0.5938, 0.747, 0.6094, 0.747, 0.875, 0.625, 0.875, 0.5625, 0.875, 0.5625, 0.875, 0.625, 0.4062, 0.25, 0.375, 0.25, 0.375, 0.25, 0.4062, 0.25, 0.125, 0.5, 0.125, 0.5625, 0.125, 0.5625, 0.125, 0.5, 0.875, 0.6875, 0.875, 0.625, 0.875, 0.625, 0.875, 0.6875, 0.3806, 0.747, 0.375, 0.753, 0.375, 0.753, 0.3806, 0.747, 0.4062, 0.503, 0.4375, 0.503, 0.4375, 0.503, 0.4062, 0.503, 0.4062, 0.747, 0.3806, 0.747, 0.3806, 0.747, 0.4062, 0.747, 0.5156, 0.503, 0.5312, 0.503, 0.5312, 0.503, 0.5156, 0.503, 0.4688, 0.503, 0.5, 0.503, 0.5, 0.503, 0.4688, 0.503, 0.5312, 0.503, 0.5469, 0.503, 0.5469, 0.503, 0.5312, 0.503, 0.875, 0.5625, 0.875, 0.5, 0.875, 0.5, 0.875, 0.5625, 0.4375, 0.25, 0.4062, 0.25, 0.4062, 0.25, 0.4375, 0.25, 0.5156, 0.747, 0.5, 0.747, 0.5, 0.747, 0.5156, 0.747, 0.4688, 0.25, 0.4375, 0.25, 0.4375, 0.25, 0.4688, 0.25, 0.625, 0.25, 0.6094, 0.25, 0.6094, 0.25, 0.625, 0.25, 0.5312, 0.747, 0.5156, 0.747, 0.5156, 0.747, 0.5312, 0.747, 0.372, 0.75, 0.372, 0.6875, 0.372, 0.6875, 0.372, 0.75, 0.5, 0.503, 0.5156, 0.503, 0.5156, 0.503, 0.5, 0.503, 0.4688, 1.0, 0.5, 1.0, 0.5, 1.0, 0.4688, 1.0, 0.5781, 0.25, 0.5625, 0.25, 0.5625, 0.25, 0.5781, 0.25, 0.5, 1.0, 0.5156, 1.0, 0.5156, 1.0, 0.5, 1.0, 0.4375, 0.503, 0.4688, 0.503, 0.4688, 0.503, 0.4375, 0.503, 0.375, 0.497, 0.3806, 0.503, 0.3806, 0.503, 0.375, 0.497, 0.372, 0.625, 0.372, 0.5625, 0.372, 0.5625, 0.372, 0.625, 0.623, 0.6875, 0.623, 0.747, 0.623, 0.747, 0.623, 0.6875, 0.372, 0.6875, 0.372, 0.625, 0.372, 0.625, 0.372, 0.6875, 0.623, 0.747, 0.6094, 0.747, 0.6094, 0.747, 0.623, 0.747, 0.6094, 0.25, 0.5938, 0.25, 0.5938, 0.25, 0.6094, 0.25, 0.5156, 0.25, 0.5, 0.25, 0.5, 0.25, 0.5156, 0.25, 0.5, 0.25, 0.4688, 0.25, 0.4688, 0.25, 0.5, 0.25, 0.623, 0.5625, 0.623, 0.625, 0.623, 0.625, 0.623, 0.5625, 0.5, 0.747, 0.4688, 0.747, 0.4688, 0.747, 0.5, 0.747, 0.5469, 0.747, 0.5312, 0.747, 0.5312, 0.747, 0.5469, 0.747, 0.5938, 1.0, 0.6094, 1.0, 0.6094, 1.0, 0.5938, 1.0, 0.5469, 1.0, 0.5625, 1.0, 0.5625, 1.0, 0.5469, 1.0, 0.5625, 1.0, 0.5781, 1.0, 0.5781, 1.0, 0.5625, 1.0, 0.5156, 1.0, 0.5312, 1.0, 0.5312, 1.0, 0.5156, 1.0, 0.3806, 0.503, 0.4062, 0.503, 0.4062, 0.503, 0.3806, 0.503, 0.5469, 0.25, 0.5312, 0.25, 0.5312, 0.25, 0.5469, 0.25, 0.5781, 0.503, 0.5938, 0.503, 0.5938, 0.503, 0.5781, 0.503, 0.5469, 0.503, 0.5625, 0.503, 0.5625, 0.503, 0.5469, 0.503, 0.5938, 0.503, 0.6094, 0.503, 0.6094, 0.503, 0.5938, 0.503, 0.5938, 0.25, 0.5781, 0.25, 0.5781, 0.25, 0.5938, 0.25, 0.5625, 0.25, 0.5469, 0.25, 0.5469, 0.25, 0.5625, 0.25, 0.4375, 0.747, 0.4062, 0.747, 0.4062, 0.747, 0.4375, 0.747, 0.372, 0.5625, 0.372, 0.5, 0.372, 0.5, 0.372, 0.5625, 0.5938, 0.747, 0.5781, 0.747, 0.5781, 0.747, 0.5938, 0.747, 0.6579, 0.625, 0.6579, 0.6875, 0.6579, 0.6875, 0.6579, 0.625, 0.6579, 0.5, 0.6579, 0.5625, 0.6579, 0.5625, 0.6579, 0.5, 0.6579, 0.5625, 0.6579, 0.625, 0.6579, 0.625, 0.6579, 0.5625, 0.6579, 0.6875, 0.6579, 0.75, 0.6579, 0.75, 0.6579, 0.6875, 0.6579, 0.6875, 0.6579, 0.625, 0.6579, 0.625, 0.6579, 0.6875, 0.6579, 0.5625, 0.6579, 0.5, 0.6579, 0.5, 0.6579, 0.5625, 0.6579, 0.625, 0.6579, 0.5625, 0.6579, 0.5625, 0.6579, 0.625, 0.6579, 0.75, 0.6579, 0.6875, 0.6579, 0.6875, 0.6579, 0.75, 0.6579, 0.75, 0.6579, 0.75, 0.6579, 0.75, 0.6579, 0.75, 0.6579, 0.5, 0.6579, 0.5, 0.6579, 0.5, 0.6579, 0.5])
me_cube_001.use_remesh_fix_poles = True
me_cube_001.use_remesh_preserve_attributes = False
me_cube_001.update()
me_cube_003 = bpy.data.meshes.new('Cube.003')
me_cube_003.from_pydata([(-1.0, -1.0, -1.0), (-1.0, -1.0, 1.0), (-1.0, 1.0, -1.0), (-1.0, 1.0, 1.0), (-1.0, -1.0, -0.4664), (-1.0, 1.0, -0.4664), (-1.0, -1.0, 0.2668), (-1.0, 1.0, 0.2668), (-1.0, 0.0, -1.0), (-1.0, -1.0, 0.6334), (-1.0, 0.0, 1.0), (-1.0, 1.0, -0.7332), (-1.0, -1.0, -0.7332), (-1.0, 1.0, -0.09983), (-1.0, 0.0, -0.4664), (-1.0, -1.0, -0.09983), (-1.0, 1.0, 0.6334), (-1.0, 0.0, 0.2668), (-1.0, 0.0, -0.09983), (-1.0, 0.0, -0.7332), (-1.0, 0.0, 0.6334), (-1.0, -0.5, -1.0), (-1.0, -1.0, 0.8167), (-1.0, 0.5, 1.0), (-1.0, 1.0, -0.8666), (-1.0, -1.0, -0.5998), (-1.0, 1.0, -0.2831), (-1.0, 0.5, -0.4664), (-1.0, -1.0, 0.08348), (-1.0, 1.0, 0.4501), (-1.0, 0.5, 0.2668), (-1.0, 0.5, -1.0), (-1.0, -1.0, 0.4501), (-1.0, -0.5, 1.0), (-1.0, 1.0, -0.5998), (-1.0, -1.0, -0.8666), (-1.0, 1.0, 0.08348), (-1.0, -0.5, -0.4664), (-1.0, -1.0, -0.2831), (-1.0, 1.0, 0.8167), (-1.0, -0.5, 0.2668), (-1.0, 0.5, -0.09983), (-1.0, -0.5, -0.09983), (-1.0, 0.0, -0.2831), (-1.0, 0.0, 0.08348), (-1.0, 0.5, -0.7332), (-1.0, -0.5, -0.7332), (-1.0, 0.0, -0.8666), (-1.0, 0.0, -0.5998), (-1.0, 0.5, 0.6334), (-1.0, -0.5, 0.6334), (-1.0, 0.0, 0.4501), (-1.0, 0.0, 0.8167), (-1.0, -0.5, 0.8167), (-1.0, -0.5, 0.4501), (-1.0, 0.5, 0.4501), (-1.0, -0.5, -0.5998), (-1.0, -0.5, -0.8666), (-1.0, 0.5, -0.8666), (-1.0, -0.5, 0.08348), (-1.0, -0.5, -0.2831), (-1.0, 0.5, -0.2831), (-1.0, 0.5, 0.08348), (-1.0, 0.5, -0.5998), (-1.0, 0.5, 0.8167), (-0.99, -1.0, -1.0), (-0.99, -1.0, 1.0), (-0.99, 1.0, -1.0), (-0.99, 1.0, 1.0), (-0.99, -1.0, -0.4664), (-0.99, 1.0, -0.4664), (-0.99, -1.0, 0.2668), (-0.99, 1.0, 0.2668), (-0.99, 0.0, -1.0), (-0.99, -1.0, 0.6334), (-0.99, 0.0, 1.0), (-0.99, 1.0, -0.7332), (-0.99, -1.0, -0.7332), (-0.99, 1.0, -0.09983), (-0.99, 0.0, -0.4664), (-0.99, -1.0, -0.09983), (-0.99, 1.0, 0.6334), (-0.99, 0.0, 0.2668), (-0.99, 0.0, -0.09983), (-0.99, 0.0, -0.7332), (-0.99, 0.0, 0.6334), (-0.99, -0.5, -1.0), (-0.99, -1.0, 0.8167), (-0.99, 0.5, 1.0), (-0.99, 1.0, -0.8666), (-0.99, -1.0, -0.5998), (-0.99, 1.0, -0.2831), (-0.99, 0.5, -0.4664), (-0.99, -1.0, 0.08348), (-0.99, 1.0, 0.4501), (-0.99, 0.5, 0.2668), (-0.99, 0.5, -1.0), (-0.99, -1.0, 0.4501), (-0.99, -0.5, 1.0), (-0.99, 1.0, -0.5998), (-0.99, -1.0, -0.8666), (-0.99, 1.0, 0.08348), (-0.99, -0.5, -0.4664), (-0.99, -1.0, -0.2831), (-0.99, 1.0, 0.8167), (-0.99, -0.5, 0.2668), (-0.99, 0.5, -0.09983), (-0.99, -0.5, -0.09983), (-0.99, 0.0, -0.2831), (-0.99, 0.0, 0.08348), (-0.99, 0.5, -0.7332), (-0.99, -0.5, -0.7332), (-0.99, 0.0, -0.8666), (-0.99, 0.0, -0.5998), (-0.99, 0.5, 0.6334), (-0.99, -0.5, 0.6334), (-0.99, 0.0, 0.4501), (-0.99, 0.0, 0.8167), (-0.99, -0.5, 0.8167), (-0.99, -0.5, 0.4501), (-0.99, 0.5, 0.4501), (-0.99, -0.5, -0.5998), (-0.99, -0.5, -0.8666), (-0.99, 0.5, -0.8666), (-0.99, -0.5, 0.08348), (-0.99, -0.5, -0.2831), (-0.99, 0.5, -0.2831), (-0.99, 0.5, 0.08348), (-0.99, 0.5, -0.5998), (-0.99, 0.5, 0.8167)], [], [(64, 23, 3, 39), (63, 27, 5, 34), (62, 30, 7, 36), (61, 41, 13, 26), (60, 42, 18, 43), (59, 40, 17, 44), (58, 45, 11, 24), (57, 46, 19, 47), (56, 37, 14, 48), (55, 49, 16, 29), (54, 50, 20, 51), (53, 33, 10, 52), (50, 53, 52, 20), (9, 22, 53, 50), (22, 1, 33, 53), (40, 54, 51, 17), (6, 32, 54, 40), (32, 9, 50, 54), (30, 55, 29, 7), (17, 51, 55, 30), (51, 20, 49, 55), (46, 56, 48, 19), (12, 25, 56, 46), (25, 4, 37, 56), (21, 57, 47, 8), (0, 35, 57, 21), (35, 12, 46, 57), (31, 58, 24, 2), (8, 47, 58, 31), (47, 19, 45, 58), (42, 59, 44, 18), (15, 28, 59, 42), (28, 6, 40, 59), (37, 60, 43, 14), (4, 38, 60, 37), (38, 15, 42, 60), (27, 61, 26, 5), (14, 43, 61, 27), (43, 18, 41, 61), (41, 62, 36, 13), (18, 44, 62, 41), (44, 17, 30, 62), (45, 63, 34, 11), (19, 48, 63, 45), (48, 14, 27, 63), (49, 64, 39, 16), (20, 52, 64, 49), (52, 10, 23, 64), (129, 104, 68, 88), (128, 99, 70, 92), (127, 101, 72, 95), (126, 91, 78, 106), (125, 108, 83, 107), (124, 109, 82, 105), (123, 89, 76, 110), (122, 112, 84, 111), (121, 113, 79, 102), (120, 94, 81, 114), (119, 116, 85, 115), (118, 117, 75, 98), (115, 85, 117, 118), (74, 115, 118, 87), (87, 118, 98, 66), (105, 82, 116, 119), (71, 105, 119, 97), (97, 119, 115, 74), (95, 72, 94, 120), (82, 95, 120, 116), (116, 120, 114, 85), (111, 84, 113, 121), (77, 111, 121, 90), (90, 121, 102, 69), (86, 73, 112, 122), (65, 86, 122, 100), (100, 122, 111, 77), (96, 67, 89, 123), (73, 96, 123, 112), (112, 123, 110, 84), (107, 83, 109, 124), (80, 107, 124, 93), (93, 124, 105, 71), (102, 79, 108, 125), (69, 102, 125, 103), (103, 125, 107, 80), (92, 70, 91, 126), (79, 92, 126, 108), (108, 126, 106, 83), (106, 78, 101, 127), (83, 106, 127, 109), (109, 127, 95, 82), (110, 76, 99, 128), (84, 110, 128, 113), (113, 128, 92, 79), (114, 81, 104, 129), (85, 114, 129, 117), (117, 129, 88, 75), (25, 12, 77, 90), (8, 31, 96, 73), (35, 0, 65, 100), (0, 21, 86, 65), (28, 15, 80, 93), (21, 8, 73, 86), (1, 22, 87, 66), (26, 13, 78, 91), (9, 32, 97, 74), (33, 1, 66, 98), (12, 35, 100, 77), (23, 10, 75, 88), (2, 24, 89, 67), (31, 2, 67, 96), (10, 33, 98, 75), (3, 23, 88, 68), (24, 11, 76, 89), (11, 34, 99, 76), (39, 3, 68, 104), (4, 25, 90, 69), (7, 29, 94, 72), (38, 4, 69, 103), (16, 39, 104, 81), (5, 26, 91, 70), (34, 5, 70, 99), (22, 9, 74, 87), (6, 28, 93, 71), (32, 6, 71, 97), (15, 38, 103, 80), (13, 36, 101, 78), (29, 16, 81, 94), (36, 7, 72, 101)])
_uv = me_cube_003.uv_layers.new(name='UVMap')
_uv.uv.foreach_set('vector', [0.6094, 0.1875, 0.625, 0.1875, 0.625, 0.25, 0.6094, 0.25, 0.4688, 0.1875, 0.5, 0.1875, 0.5, 0.25, 0.4688, 0.25, 0.5469, 0.1875, 0.5625, 0.1875, 0.5625, 0.25, 0.5469, 0.25, 0.5156, 0.1875, 0.5312, 0.1875, 0.5312, 0.25, 0.5156, 0.25, 0.5156, 0.0625, 0.5312, 0.0625, 0.5312, 0.125, 0.5156, 0.125, 0.5469, 0.0625, 0.5625, 0.0625, 0.5625, 0.125, 0.5469, 0.125, 0.4062, 0.1875, 0.4375, 0.1875, 0.4375, 0.25, 0.4062, 0.25, 0.4062, 0.0625, 0.4375, 0.0625, 0.4375, 0.125, 0.4062, 0.125, 0.4688, 0.0625, 0.5, 0.0625, 0.5, 0.125, 0.4688, 0.125, 0.5781, 0.1875, 0.5938, 0.1875, 0.5938, 0.25, 0.5781, 0.25, 0.5781, 0.0625, 0.5938, 0.0625, 0.5938, 0.125, 0.5781, 0.125, 0.6094, 0.0625, 0.625, 0.0625, 0.625, 0.125, 0.6094, 0.125, 0.5938, 0.0625, 0.6094, 0.0625, 0.6094, 0.125, 0.5938, 0.125, 0.5938, 0.0, 0.6094, 0.0, 0.6094, 0.0625, 0.5938, 0.0625, 0.6094, 0.0, 0.625, 0.0, 0.625, 0.0625, 0.6094, 0.0625, 0.5625, 0.0625, 0.5781, 0.0625, 0.5781, 0.125, 0.5625, 0.125, 0.5625, 0.0, 0.5781, 0.0, 0.5781, 0.0625, 0.5625, 0.0625, 0.5781, 0.0, 0.5938, 0.0, 0.5938, 0.0625, 0.5781, 0.0625, 0.5625, 0.1875, 0.5781, 0.1875, 0.5781, 0.25, 0.5625, 0.25, 0.5625, 0.125, 0.5781, 0.125, 0.5781, 0.1875, 0.5625, 0.1875, 0.5781, 0.125, 0.5938, 0.125, 0.5938, 0.1875, 0.5781, 0.1875, 0.4375, 0.0625, 0.4688, 0.0625, 0.4688, 0.125, 0.4375, 0.125, 0.4375, 0.0, 0.4688, 0.0, 0.4688, 0.0625, 0.4375, 0.0625, 0.4688, 0.0, 0.5, 0.0, 0.5, 0.0625, 0.4688, 0.0625, 0.375, 0.0625, 0.4062, 0.0625, 0.4062, 0.125, 0.375, 0.125, 0.375, 0.0, 0.4062, 0.0, 0.4062, 0.0625, 0.375, 0.0625, 0.4062, 0.0, 0.4375, 0.0, 0.4375, 0.0625, 0.4062, 0.0625, 0.375, 0.1875, 0.4062, 0.1875, 0.4062, 0.25, 0.375, 0.25, 0.375, 0.125, 0.4062, 0.125, 0.4062, 0.1875, 0.375, 0.1875, 0.4062, 0.125, 0.4375, 0.125, 0.4375, 0.1875, 0.4062, 0.1875, 0.5312, 0.0625, 0.5469, 0.0625, 0.5469, 0.125, 0.5312, 0.125, 0.5312, 0.0, 0.5469, 0.0, 0.5469, 0.0625, 0.5312, 0.0625, 0.5469, 0.0, 0.5625, 0.0, 0.5625, 0.0625, 0.5469, 0.0625, 0.5, 0.0625, 0.5156, 0.0625, 0.5156, 0.125, 0.5, 0.125, 0.5, 0.0, 0.5156, 0.0, 0.5156, 0.0625, 0.5, 0.0625, 0.5156, 0.0, 0.5312, 0.0, 0.5312, 0.0625, 0.5156, 0.0625, 0.5, 0.1875, 0.5156, 0.1875, 0.5156, 0.25, 0.5, 0.25, 0.5, 0.125, 0.5156, 0.125, 0.5156, 0.1875, 0.5, 0.1875, 0.5156, 0.125, 0.5312, 0.125, 0.5312, 0.1875, 0.5156, 0.1875, 0.5312, 0.1875, 0.5469, 0.1875, 0.5469, 0.25, 0.5312, 0.25, 0.5312, 0.125, 0.5469, 0.125, 0.5469, 0.1875, 0.5312, 0.1875, 0.5469, 0.125, 0.5625, 0.125, 0.5625, 0.1875, 0.5469, 0.1875, 0.4375, 0.1875, 0.4688, 0.1875, 0.4688, 0.25, 0.4375, 0.25, 0.4375, 0.125, 0.4688, 0.125, 0.4688, 0.1875, 0.4375, 0.1875, 0.4688, 0.125, 0.5, 0.125, 0.5, 0.1875, 0.4688, 0.1875, 0.5938, 0.1875, 0.6094, 0.1875, 0.6094, 0.25, 0.5938, 0.25, 0.5938, 0.125, 0.6094, 0.125, 0.6094, 0.1875, 0.5938, 0.1875, 0.6094, 0.125, 0.625, 0.125, 0.625, 0.1875, 0.6094, 0.1875, 0.6094, 0.1875, 0.6094, 0.25, 0.625, 0.25, 0.625, 0.1875, 0.4688, 0.1875, 0.4688, 0.25, 0.5, 0.25, 0.5, 0.1875, 0.5469, 0.1875, 0.5469, 0.25, 0.5625, 0.25, 0.5625, 0.1875, 0.5156, 0.1875, 0.5156, 0.25, 0.5312, 0.25, 0.5312, 0.1875, 0.5156, 0.0625, 0.5156, 0.125, 0.5312, 0.125, 0.5312, 0.0625, 0.5469, 0.0625, 0.5469, 0.125, 0.5625, 0.125, 0.5625, 0.0625, 0.4062, 0.1875, 0.4062, 0.25, 0.4375, 0.25, 0.4375, 0.1875, 0.4062, 0.0625, 0.4062, 0.125, 0.4375, 0.125, 0.4375, 0.0625, 0.4688, 0.0625, 0.4688, 0.125, 0.5, 0.125, 0.5, 0.0625, 0.5781, 0.1875, 0.5781, 0.25, 0.5938, 0.25, 0.5938, 0.1875, 0.5781, 0.0625, 0.5781, 0.125, 0.5938, 0.125, 0.5938, 0.0625, 0.6094, 0.0625, 0.6094, 0.125, 0.625, 0.125, 0.625, 0.0625, 0.5938, 0.0625, 0.5938, 0.125, 0.6094, 0.125, 0.6094, 0.0625, 0.5938, 0.0, 0.5938, 0.0625, 0.6094, 0.0625, 0.6094, 0.0, 0.6094, 0.0, 0.6094, 0.0625, 0.625, 0.0625, 0.625, 0.0, 0.5625, 0.0625, 0.5625, 0.125, 0.5781, 0.125, 0.5781, 0.0625, 0.5625, 0.0, 0.5625, 0.0625, 0.5781, 0.0625, 0.5781, 0.0, 0.5781, 0.0, 0.5781, 0.0625, 0.5938, 0.0625, 0.5938, 0.0, 0.5625, 0.1875, 0.5625, 0.25, 0.5781, 0.25, 0.5781, 0.1875, 0.5625, 0.125, 0.5625, 0.1875, 0.5781, 0.1875, 0.5781, 0.125, 0.5781, 0.125, 0.5781, 0.1875, 0.5938, 0.1875, 0.5938, 0.125, 0.4375, 0.0625, 0.4375, 0.125, 0.4688, 0.125, 0.4688, 0.0625, 0.4375, 0.0, 0.4375, 0.0625, 0.4688, 0.0625, 0.4688, 0.0, 0.4688, 0.0, 0.4688, 0.0625, 0.5, 0.0625, 0.5, 0.0, 0.375, 0.0625, 0.375, 0.125, 0.4062, 0.125, 0.4062, 0.0625, 0.375, 0.0, 0.375, 0.0625, 0.4062, 0.0625, 0.4062, 0.0, 0.4062, 0.0, 0.4062, 0.0625, 0.4375, 0.0625, 0.4375, 0.0, 0.375, 0.1875, 0.375, 0.25, 0.4062, 0.25, 0.4062, 0.1875, 0.375, 0.125, 0.375, 0.1875, 0.4062, 0.1875, 0.4062, 0.125, 0.4062, 0.125, 0.4062, 0.1875, 0.4375, 0.1875, 0.4375, 0.125, 0.5312, 0.0625, 0.5312, 0.125, 0.5469, 0.125, 0.5469, 0.0625, 0.5312, 0.0, 0.5312, 0.0625, 0.5469, 0.0625, 0.5469, 0.0, 0.5469, 0.0, 0.5469, 0.0625, 0.5625, 0.0625, 0.5625, 0.0, 0.5, 0.0625, 0.5, 0.125, 0.5156, 0.125, 0.5156, 0.0625, 0.5, 0.0, 0.5, 0.0625, 0.5156, 0.0625, 0.5156, 0.0, 0.5156, 0.0, 0.5156, 0.0625, 0.5312, 0.0625, 0.5312, 0.0, 0.5, 0.1875, 0.5, 0.25, 0.5156, 0.25, 0.5156, 0.1875, 0.5, 0.125, 0.5, 0.1875, 0.5156, 0.1875, 0.5156, 0.125, 0.5156, 0.125, 0.5156, 0.1875, 0.5312, 0.1875, 0.5312, 0.125, 0.5312, 0.1875, 0.5312, 0.25, 0.5469, 0.25, 0.5469, 0.1875, 0.5312, 0.125, 0.5312, 0.1875, 0.5469, 0.1875, 0.5469, 0.125, 0.5469, 0.125, 0.5469, 0.1875, 0.5625, 0.1875, 0.5625, 0.125, 0.4375, 0.1875, 0.4375, 0.25, 0.4688, 0.25, 0.4688, 0.1875, 0.4375, 0.125, 0.4375, 0.1875, 0.4688, 0.1875, 0.4688, 0.125, 0.4688, 0.125, 0.4688, 0.1875, 0.5, 0.1875, 0.5, 0.125, 0.5938, 0.1875, 0.5938, 0.25, 0.6094, 0.25, 0.6094, 0.1875, 0.5938, 0.125, 0.5938, 0.1875, 0.6094, 0.1875, 0.6094, 0.125, 0.6094, 0.125, 0.6094, 0.1875, 0.625, 0.1875, 0.625, 0.125, 0.4688, 0.0, 0.4375, 0.0, 0.4375, 0.0, 0.4688, 0.0, 0.375, 0.125, 0.375, 0.1875, 0.375, 0.1875, 0.375, 0.125, 0.4062, 0.0, 0.375, 0.0, 0.375, 0.0, 0.4062, 0.0, 0.375, 0.0, 0.375, 0.0625, 0.375, 0.0625, 0.375, 0.0, 0.5469, 0.0, 0.5312, 0.0, 0.5312, 0.0, 0.5469, 0.0, 0.375, 0.0625, 0.375, 0.125, 0.375, 0.125, 0.375, 0.0625, 0.625, 0.0, 0.6094, 0.0, 0.6094, 0.0, 0.625, 0.0, 0.5156, 0.25, 0.5312, 0.25, 0.5312, 0.25, 0.5156, 0.25, 0.5938, 0.0, 0.5781, 0.0, 0.5781, 0.0, 0.5938, 0.0, 0.625, 0.0625, 0.625, 0.0, 0.625, 0.0, 0.625, 0.0625, 0.4375, 0.0, 0.4062, 0.0, 0.4062, 0.0, 0.4375, 0.0, 0.625, 0.1875, 0.625, 0.125, 0.625, 0.125, 0.625, 0.1875, 0.375, 0.25, 0.4062, 0.25, 0.4062, 0.25, 0.375, 0.25, 0.375, 0.1875, 0.375, 0.25, 0.375, 0.25, 0.375, 0.1875, 0.625, 0.125, 0.625, 0.0625, 0.625, 0.0625, 0.625, 0.125, 0.625, 0.25, 0.625, 0.1875, 0.625, 0.1875, 0.625, 0.25, 0.4062, 0.25, 0.4375, 0.25, 0.4375, 0.25, 0.4062, 0.25, 0.4375, 0.25, 0.4688, 0.25, 0.4688, 0.25, 0.4375, 0.25, 0.6094, 0.25, 0.625, 0.25, 0.625, 0.25, 0.6094, 0.25, 0.5, 0.0, 0.4688, 0.0, 0.4688, 0.0, 0.5, 0.0, 0.5625, 0.25, 0.5781, 0.25, 0.5781, 0.25, 0.5625, 0.25, 0.5156, 0.0, 0.5, 0.0, 0.5, 0.0, 0.5156, 0.0, 0.5938, 0.25, 0.6094, 0.25, 0.6094, 0.25, 0.5938, 0.25, 0.5, 0.25, 0.5156, 0.25, 0.5156, 0.25, 0.5, 0.25, 0.4688, 0.25, 0.5, 0.25, 0.5, 0.25, 0.4688, 0.25, 0.6094, 0.0, 0.5938, 0.0, 0.5938, 0.0, 0.6094, 0.0, 0.5625, 0.0, 0.5469, 0.0, 0.5469, 0.0, 0.5625, 0.0, 0.5781, 0.0, 0.5625, 0.0, 0.5625, 0.0, 0.5781, 0.0, 0.5312, 0.0, 0.5156, 0.0, 0.5156, 0.0, 0.5312, 0.0, 0.5312, 0.25, 0.5469, 0.25, 0.5469, 0.25, 0.5312, 0.25, 0.5781, 0.25, 0.5938, 0.25, 0.5938, 0.25, 0.5781, 0.25, 0.5469, 0.25, 0.5625, 0.25, 0.5625, 0.25, 0.5469, 0.25])
me_cube_003.use_remesh_fix_poles = True
me_cube_003.use_remesh_preserve_attributes = False
me_cube_003.update()
me_cube_002 = bpy.data.meshes.new('Cube.002')
me_cube_002.from_pydata([(0.5614, -0.976, 0.9763), (0.5614, 0.976, 0.9763), (0.5614, 0.0, 0.9763), (0.5614, -0.5, 0.9763), (0.5614, 0.5, 0.9763), (0.8873, -0.9876, -0.936), (0.8873, 0.5124, -0.936), (0.8873, 1.012, -0.936), (0.8873, -0.4876, -0.936), (0.8873, 0.0124, -0.936), (0.5515, -0.976, 0.9747), (0.5515, 0.976, 0.9747), (0.5515, 0.0, 0.9747), (0.5515, -0.5, 0.9747), (0.5515, 0.5, 0.9747), (0.8774, -0.9876, -0.9377), (0.8775, 0.5124, -0.9377), (0.8774, 1.012, -0.9377), (0.8775, -0.4876, -0.9377), (0.8775, 0.0124, -0.9377)], [], [(3, 0, 5, 8, 9, 6, 7, 1, 4, 2), (13, 12, 14, 11, 17, 16, 19, 18, 15, 10), (3, 2, 12, 13), (4, 1, 11, 14), (0, 3, 13, 10), (2, 4, 14, 12), (9, 8, 18, 19), (7, 6, 16, 17), (6, 9, 19, 16), (8, 5, 15, 18), (1, 7, 17, 11), (5, 0, 10, 15)])
_uv = me_cube_002.uv_layers.new(name='UVMap')
_uv.uv.foreach_set('vector', [0.623, 0.6875, 0.623, 0.747, 0.6579, 0.75, 0.6579, 0.6875, 0.6579, 0.625, 0.6579, 0.5625, 0.6579, 0.5, 0.623, 0.503, 0.623, 0.5625, 0.623, 0.625, 0.623, 0.6875, 0.623, 0.625, 0.623, 0.5625, 0.623, 0.503, 0.6579, 0.5, 0.6579, 0.5625, 0.6579, 0.625, 0.6579, 0.6875, 0.6579, 0.75, 0.623, 0.747, 0.623, 0.6875, 0.623, 0.625, 0.623, 0.625, 0.623, 0.6875, 0.623, 0.5625, 0.623, 0.503, 0.623, 0.503, 0.623, 0.5625, 0.623, 0.747, 0.623, 0.6875, 0.623, 0.6875, 0.623, 0.747, 0.623, 0.625, 0.623, 0.5625, 0.623, 0.5625, 0.623, 0.625, 0.6579, 0.625, 0.6579, 0.6875, 0.6579, 0.6875, 0.6579, 0.625, 0.6579, 0.5, 0.6579, 0.5625, 0.6579, 0.5625, 0.6579, 0.5, 0.6579, 0.5625, 0.6579, 0.625, 0.6579, 0.625, 0.6579, 0.5625, 0.6579, 0.6875, 0.6579, 0.75, 0.6579, 0.75, 0.6579, 0.6875, 0.623, 0.503, 0.6579, 0.5, 0.6579, 0.5, 0.623, 0.503, 0.6579, 0.75, 0.623, 0.747, 0.623, 0.747, 0.6579, 0.75])
me_cube_002.use_remesh_fix_poles = True
me_cube_002.use_remesh_preserve_attributes = False
me_cube_002.update()

# ---- objects
ob_cube = bpy.data.objects.new('Cube', me_cube_001)
ob_cube_002 = bpy.data.objects.new('Cube.002', me_cube_003)
ob_cube_001 = bpy.data.objects.new('Cube.001', me_cube_002)

# ---- transforms, parenting, visibility, modifiers, constraints
ob_cube.location = (-5.489, -0.07966, 0.0)
ob_cube.scale = (1.12, 2.06, 0.9324)
ob_cube_002.location = (-5.489, -0.07966, 0.0)
ob_cube_002.scale = (1.12, 2.06, 0.9324)
ob_cube_001.location = (-5.489, -0.07966, 0.0)
ob_cube_001.scale = (1.12, 2.06, 0.9324)

# ---- collection membership
col_collection.objects.link(ob_cube)
col_collection.objects.link(ob_cube_002)
col_collection.objects.link(ob_cube_001)

# ---- scene / render settings (as saved in the file)
scene.frame_start = 1; scene.frame_end = 250; scene.frame_set(1)
scene.render.engine = 'BLENDER_EEVEE_NEXT'
scene.cycles.use_denoising = False
scene.cycles.samples = 128
scene.cycles.sampling_pattern = 'TABULATED_SOBOL'
scene.cycles.use_adaptive_sampling = False
scene.cycles.use_light_tree = False
scene.view_settings.view_transform = 'Filmic'
bpy.context.view_layer.update()

# ---- added for rendering (the .blend has no active camera and no usable light): camera, sun
cam_auto = bpy.data.cameras.new('AutoCamera')
cam_auto.lens = 50.0
cam_auto.sensor_width = 36.0
cam_auto.clip_end = 1000.0
ob_auto_camera = bpy.data.objects.new('AutoCamera', cam_auto)
scene.collection.objects.link(ob_auto_camera)
ob_auto_camera.location = (-0.737718, -5.72752, 3.78023)
ob_auto_camera.rotation_euler = (1.09748, -7.21219e-08, 0.694738)
scene.camera = ob_auto_camera
light_auto_sun = bpy.data.lights.new('AutoSun', 'SUN')
light_auto_sun.energy = 3.0
light_auto_sun.angle = 0.0523599
ob_auto_sun = bpy.data.objects.new('AutoSun', light_auto_sun)
scene.collection.objects.link(ob_auto_sun)
ob_auto_sun.rotation_euler = (0.872665, 0.174533, 0.523599)
bpy.context.view_layer.update()
